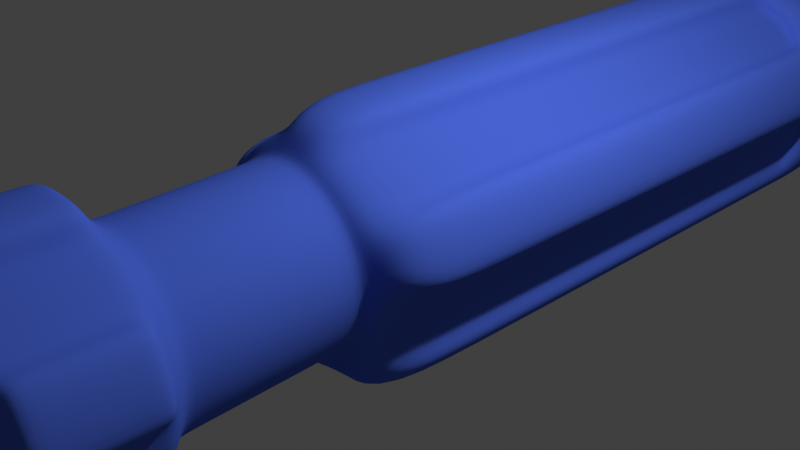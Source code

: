 # Source: screw_driver.blend  (saved by Blender 3.6.13; exported with 4.5.12 LTS)
import bpy
from mathutils import Matrix  # noqa: F401  (used for matrix-valued properties, if any)

bpy.ops.wm.read_factory_settings(use_empty=True)
scene = bpy.context.scene
scene.name = 'Scene'

# ---- collections
col_collection = bpy.data.collections.new('Collection'); scene.collection.children.link(col_collection)

# ---- materials (node trees are filled in below, after node groups)
mat_material_002 = bpy.data.materials.new('Material.002')
mat_material_002.use_transparent_shadow = False
mat_material_002.diffuse_color = (0.08152, 0.1621, 0.8001, 1.0)
mat_material_002.roughness = 0.1417
mat_material_004 = bpy.data.materials.new('Material.004')
mat_material_004.use_transparent_shadow = False
mat_material_004.diffuse_color = (0.3424, 0.3424, 0.3424, 1.0)
mat_material_004.roughness = 0.05833
mat_material_004.metallic = 1.0

# ---- material node trees

# ---- world
world_world = bpy.data.worlds.new('World'); scene.world = world_world
world_world.use_nodes = True; world_world.node_tree.nodes.clear()
_N = world_world.node_tree.nodes; _L = world_world.node_tree.links
n0 = _N.new('ShaderNodeOutputWorld'); n0.name = 'World Output'; n0.location = (300, 300)
n1 = _N.new('ShaderNodeBackground'); n1.name = 'Background'; n1.location = (10, 300)
n1.inputs[0].default_value = (0.05088, 0.05088, 0.05088, 1.0)
_L.new(n1.outputs[0], n0.inputs[0])
n0.is_active_output = True
world_world.color = (0.05088, 0.05088, 0.05088)
world_world.use_sun_shadow = False
world_world.sun_shadow_jitter_overblur = 0.0

# ---- cameras
cam_camera = bpy.data.cameras.new('Camera')
cam_camera.clip_end = 100.0
cam_camera.ortho_scale = 7.314

# ---- lights
light_light = bpy.data.lights.new('Light', 'POINT')
light_light.transmission_factor = 0.0
light_light.energy = 1000.0
light_light.shadow_soft_size = 0.1
light_light.shadow_maximum_resolution = 0.006
light_light.use_absolute_resolution = True

# ---- meshes
me_cylinder_004 = bpy.data.meshes.new('Cylinder.004')
me_cylinder_004.from_pydata([(-0.05559, 1.019, 1.332), (0.006948, 0.9976, 3.225), (0.2534, 0.9702, 1.332), (0.316, 0.9487, 3.225), (0.5322, 0.8282, 1.332), (0.5947, 0.8066, 3.225), (0.7534, 0.6069, 1.332), (0.816, 0.5854, 3.225), (0.8955, 0.3282, 1.332), (0.958, 0.3066, 3.225), (0.9444, 0.01915, 1.332), (1.007, -0.002393, 3.225), (0.8955, -0.2899, 1.332), (0.958, -0.3114, 3.225), (0.7534, -0.5686, 1.332), (0.816, -0.5902, 3.225), (0.5322, -0.7899, 1.332), (0.5947, -0.8114, 3.225), (0.2534, -0.9319, 1.332), (0.316, -0.9534, 3.225), (-0.05559, -0.9809, 1.332), (0.006948, -1.002, 3.225), (-0.3646, -0.9319, 1.332), (-0.3021, -0.9534, 3.225), (-0.6434, -0.7899, 1.332), (-0.5808, -0.8114, 3.225), (-0.8646, -0.5686, 1.332), (-0.8021, -0.5902, 3.225), (-1.007, -0.2899, 1.332), (-0.9441, -0.3114, 3.225), (-1.056, 0.01915, 1.332), (-0.9931, -0.002393, 3.225), (-1.007, 0.3282, 1.332), (-0.9441, 0.3066, 3.225), (-0.8646, 0.6069, 1.332), (-0.8021, 0.5854, 3.225), (-0.6434, 0.8282, 1.332), (-0.5808, 0.8066, 3.225), (-0.3646, 0.9702, 1.332), (-0.3021, 0.9487, 3.225), (0.316, 0.9487, 5.03), (0.006948, 0.9976, 5.03), (0.5947, 0.8066, 5.03), (0.816, 0.5854, 5.03), (0.958, 0.3066, 5.03), (1.007, -0.002393, 5.03), (0.958, -0.3114, 5.03), (0.816, -0.5902, 5.03), (0.5947, -0.8114, 5.03), (0.316, -0.9534, 5.03), (0.006948, -1.002, 5.03), (-0.3021, -0.9534, 5.03), (-0.5808, -0.8114, 5.03), (-0.8021, -0.5902, 5.03), (-0.9441, -0.3114, 5.03), (-0.9931, -0.002393, 5.03), (-0.9441, 0.3066, 5.03), (-0.8021, 0.5854, 5.03), (-0.5808, 0.8066, 5.03), (-0.3021, 0.9487, 5.03), (0.006948, 0.9976, -7.209), (0.316, 0.9487, -7.209), (0.5947, 0.8066, -7.209), (0.816, 0.5854, -7.209), (0.958, 0.3066, -7.209), (1.007, -0.002393, -7.209), (0.958, -0.3114, -7.209), (0.816, -0.5902, -7.209), (0.5947, -0.8114, -7.209), (0.316, -0.9534, -7.209), (0.006948, -1.002, -7.209), (-0.3021, -0.9534, -7.209), (-0.5808, -0.8114, -7.209), (-0.8021, -0.5902, -7.209), (-0.9441, -0.3114, -7.209), (-0.9931, -0.002393, -7.209), (-0.9441, 0.3066, -7.209), (-0.8021, 0.5854, -7.209), (-0.5808, 0.8066, -7.209), (-0.3021, 0.9487, -7.209), (0.006948, 1.25, 1.225), (0.3939, 1.189, 1.225), (0.3939, 1.189, 3.441), (0.006948, 1.25, 3.441), (0.7431, 1.011, 1.225), (0.7431, 1.011, 3.441), (1.02, 0.7337, 1.225), (1.02, 0.7337, 3.441), (1.198, 0.3846, 1.225), (1.198, 0.3846, 3.441), (1.259, -0.002393, 1.225), (1.259, -0.002393, 3.441), (1.198, -0.3894, 1.225), (1.198, -0.3894, 3.441), (1.02, -0.7385, 1.225), (1.02, -0.7385, 3.441), (0.7431, -1.016, 1.225), (0.7431, -1.016, 3.441), (0.3939, -1.193, 1.225), (0.3939, -1.193, 3.441), (0.006948, -1.255, 1.225), (0.006948, -1.255, 3.441), (-0.38, -1.193, 1.225), (-0.38, -1.193, 3.441), (-0.7292, -1.016, 1.225), (-0.7292, -1.016, 3.441), (-1.006, -0.7385, 1.225), (-1.006, -0.7385, 3.441), (-1.184, -0.3894, 1.225), (-1.184, -0.3894, 3.441), (-1.245, -0.002393, 1.225), (-1.245, -0.002393, 3.441), (-1.184, 0.3846, 1.225), (-1.184, 0.3846, 3.441), (-1.006, 0.7337, 1.225), (-1.006, 0.7337, 3.441), (-0.7292, 1.011, 1.225), (-0.7292, 1.011, 3.441), (-0.38, 1.189, 1.225), (-0.38, 1.189, 3.441), (0.3939, 1.189, -5.751), (0.7431, 1.011, -5.994), (1.02, 0.7337, -5.751), (1.259, -0.002393, -5.751), (1.198, -0.3894, -5.994), (1.02, -0.7385, -5.751), (0.3939, -1.193, -5.751), (0.006948, -1.255, -5.994), (-0.38, -1.193, -5.751), (-1.006, -0.7385, -5.751), (-1.184, -0.3894, -5.994), (-1.245, -0.002393, -5.751), (-1.006, 0.7337, -5.751), (-0.7292, 1.011, -5.994), (-0.38, 1.189, -5.751), (0.3939, 1.189, 4.814), (0.006948, 1.25, 4.814), (0.7431, 1.011, 4.814), (1.02, 0.7337, 4.814), (1.198, 0.3846, 4.814), (1.259, -0.002393, 4.814), (1.198, -0.3894, 4.814), (1.02, -0.7385, 4.814), (0.7431, -1.016, 4.814), (0.3939, -1.193, 4.814), (0.006948, -1.255, 4.814), (-0.38, -1.193, 4.814), (-0.7292, -1.016, 4.814), (-1.006, -0.7385, 4.814), (-1.184, -0.3894, 4.814), (-1.245, -0.002393, 4.814), (-1.184, 0.3846, 4.814), (-1.006, 0.7337, 4.814), (-0.7292, 1.011, 4.814), (-0.38, 1.189, 4.814), (0.006948, 1.25, -6.986), (0.3939, 1.189, -6.986), (0.7431, 1.011, -6.986), (1.02, 0.7337, -6.986), (1.198, 0.3846, -6.986), (1.259, -0.002393, -6.986), (1.198, -0.3894, -6.986), (1.02, -0.7385, -6.986), (0.7431, -1.016, -6.986), (0.3939, -1.193, -6.986), (0.006948, -1.255, -6.986), (-0.38, -1.193, -6.986), (-0.7292, -1.016, -6.986), (-1.006, -0.7385, -6.986), (-1.184, -0.3894, -6.986), (-1.245, -0.002393, -6.986), (-1.184, 0.3846, -6.986), (-1.006, 0.7337, -6.986), (-0.7292, 1.011, -6.986), (-0.38, 1.189, -6.986), (0.006948, 1.487, 0.9696), (0.431, 1.423, 0.9696), (0.431, 1.423, 3.552), (0.006948, 1.487, 3.552), (1.231, 0.8412, 0.9696), (1.423, 0.4578, 0.9696), (1.423, 0.4578, 3.552), (1.231, 0.8412, 3.552), (1.493, 0.03465, 0.9696), (1.493, 0.03465, 3.552), (1.188, -0.906, 0.9696), (0.8823, -1.207, 0.9696), (0.8823, -1.207, 3.552), (1.188, -0.906, 3.552), (0.5015, -1.404, 0.9696), (0.5015, -1.404, 3.552), (-0.4876, -1.404, 0.9696), (-0.8684, -1.207, 0.9696), (-0.8684, -1.207, 3.552), (-0.4876, -1.404, 3.552), (-1.174, -0.906, 0.9696), (-1.174, -0.906, 3.552), (-1.479, 0.03465, 0.9696), (-1.409, 0.4578, 0.9696), (-1.409, 0.4578, 3.552), (-1.479, 0.03465, 3.552), (-1.217, 0.8412, 0.9696), (-1.217, 0.8412, 3.552), (-0.4171, 1.423, 0.9696), (-0.4171, 1.423, 3.552), (0.006948, 1.487, -5.751), (0.4552, 1.417, -5.751), (0.8823, 1.202, -5.994), (1.219, 0.8626, -5.751), (1.423, 0.4578, -5.751), (1.496, 0.01009, -5.751), (1.423, -0.4626, -5.994), (1.204, -0.8876, -5.751), (0.8823, -1.207, -5.751), (0.4789, -1.415, -5.751), (0.006948, -1.492, -5.994), (-0.465, -1.415, -5.751), (-0.8684, -1.207, -5.751), (-1.19, -0.8876, -5.751), (-1.409, -0.4626, -5.994), (-1.482, 0.01009, -5.751), (-1.409, 0.4578, -5.751), (-1.205, 0.8626, -5.751), (-0.8684, 1.202, -5.994), (-0.4413, 1.417, -5.751), (0.431, 1.423, 4.69), (0.006948, 1.487, 4.69), (1.423, 0.4578, 4.69), (1.231, 0.8412, 4.69), (1.493, 0.03465, 4.69), (0.8823, -1.207, 4.69), (1.188, -0.906, 4.69), (0.5015, -1.404, 4.69), (-0.8684, -1.207, 4.69), (-0.4876, -1.404, 4.69), (-1.174, -0.906, 4.69), (-1.409, 0.4578, 4.69), (-1.479, 0.03465, 4.69), (-1.217, 0.8412, 4.69), (-0.4171, 1.423, 4.69), (0.006948, 1.487, -6.658), (0.4671, 1.414, -6.658), (0.8823, 1.202, -6.658), (1.212, 0.8729, -6.658), (1.423, 0.4578, -6.658), (1.496, -0.002393, -6.658), (1.423, -0.4626, -6.658), (1.212, -0.8777, -6.658), (0.8823, -1.207, -6.658), (0.4671, -1.419, -6.658), (0.006948, -1.492, -6.658), (-0.4532, -1.419, -6.658), (-0.8684, -1.207, -6.658), (-1.198, -0.8777, -6.658), (-1.409, -0.4626, -6.658), (-1.482, -0.002393, -6.658), (-1.409, 0.4578, -6.658), (-1.198, 0.8729, -6.658), (-0.8684, 1.202, -6.658), (-0.4532, 1.414, -6.658), (0.006948, 0.5755, -7.404), (0.1855, 0.5472, -7.404), (0.3466, 0.4651, -7.404), (0.4744, 0.3373, -7.404), (0.5565, 0.1762, -7.404), (0.5848, -0.002393, -7.404), (0.5565, -0.181, -7.404), (0.4744, -0.342, -7.404), (0.3466, -0.4699, -7.404), (0.1855, -0.552, -7.404), (0.006948, -0.5802, -7.404), (-0.1716, -0.552, -7.404), (-0.3327, -0.4699, -7.404), (-0.4605, -0.342, -7.404), (-0.5426, -0.181, -7.404), (-0.5709, -0.002393, -7.404), (-0.5426, 0.1762, -7.404), (-0.4605, 0.3373, -7.404), (-0.3327, 0.4651, -7.404), (-0.1716, 0.5472, -7.404), (0.006948, -0.002393, -7.611), (0.09335, 0.2635, 5.03), (0.006948, 0.2772, 5.03), (0.1713, 0.2238, 5.03), (0.2332, 0.162, 5.03), (0.2729, 0.08401, 5.03), (0.2866, -0.002393, 5.03), (0.2729, -0.0888, 5.03), (0.2332, -0.1667, 5.03), (0.1713, -0.2286, 5.03), (0.09335, -0.2683, 5.03), (0.006948, -0.282, 5.03), (-0.07946, -0.2683, 5.03), (-0.1574, -0.2286, 5.03), (-0.2193, -0.1667, 5.03), (-0.259, -0.0888, 5.03), (-0.2727, -0.002393, 5.03), (-0.259, 0.08401, 5.03), (-0.2193, 0.162, 5.03), (-0.1574, 0.2238, 5.03), (-0.07946, 0.2635, 5.03), (0.09335, 0.2635, 4.482), (0.006948, 0.2772, 4.482), (0.1713, 0.2238, 4.482), (0.2332, 0.162, 4.482), (0.2729, 0.08401, 4.482), (0.2866, -0.002393, 4.482), (0.2729, -0.0888, 4.482), (0.2332, -0.1667, 4.482), (0.1713, -0.2286, 4.482), (0.09335, -0.2683, 4.482), (0.006948, -0.282, 4.482), (-0.07946, -0.2683, 4.482), (-0.1574, -0.2286, 4.482), (-0.2193, -0.1667, 4.482), (-0.259, -0.0888, 4.482), (-0.2727, -0.002393, 4.482), (-0.259, 0.08401, 4.482), (-0.2193, 0.162, 4.482), (-0.1574, 0.2238, 4.482), (-0.07946, 0.2635, 4.482), (1.02, 0.7337, -0.0466), (0.3939, -1.193, -0.0466), (-1.184, -0.3894, -0.0466), (-1.006, -0.7385, -0.0466), (-0.38, 1.189, -0.0466), (-0.7292, 1.011, -0.0466), (0.7431, 1.011, -0.0466), (0.3939, 1.189, -0.0466), (1.02, -0.7385, -0.0466), (1.198, -0.3894, -0.0466), (-0.38, -1.193, -0.0466), (-1.006, 0.7337, -0.0466), (1.259, -0.002393, -0.0466), (0.006948, -1.255, -0.0466), (-1.245, -0.002393, -0.0466), (1.423, 0.4578, -0.2554), (1.229, 0.8451, -0.2554), (0.4974, -1.406, -0.2554), (0.8823, -1.207, -0.2554), (-1.177, -0.9026, -0.2554), (-0.4215, 1.422, -0.2554), (0.4354, 1.422, -0.2554), (1.191, -0.9026, -0.2554), (-0.8684, -1.207, -0.2554), (-0.4835, -1.406, -0.2554), (-1.215, 0.8451, -0.2554), (-1.409, 0.4578, -0.2554), (1.494, 0.03018, -0.2554), (-1.48, 0.03018, -0.2554), (0.006948, 1.487, -0.2554), (-0.05098, 1.018, 1.472), (0.258, 0.9686, 1.472), (0.5368, 0.8266, 1.472), (0.758, 0.6053, 1.472), (0.9001, 0.3266, 1.472), (0.949, 0.01756, 1.472), (0.9001, -0.2915, 1.472), (0.758, -0.5702, 1.472), (0.5368, -0.7915, 1.472), (0.258, -0.9335, 1.472), (-0.05098, -0.9824, 1.472), (-0.36, -0.9335, 1.472), (-0.6388, -0.7915, 1.472), (-0.86, -0.5702, 1.472), (-1.002, -0.2915, 1.472), (-1.051, 0.01756, 1.472), (-1.002, 0.3266, 1.472), (-0.86, 0.6053, 1.472), (-0.6388, 0.8266, 1.472), (-0.36, 0.9686, 1.472), (0.002397, 0.9992, 3.087), (0.3114, 0.9502, 3.087), (0.5902, 0.8082, 3.087), (0.8114, 0.587, 3.087), (0.9535, 0.3082, 3.087), (1.002, -0.0008257, 3.087), (0.9535, -0.3098, 3.087), (0.8114, -0.5886, 3.087), (0.5902, -0.8098, 3.087), (0.3114, -0.9519, 3.087), (0.002397, -1.001, 3.087), (-0.3066, -0.9519, 3.087), (-0.5854, -0.8098, 3.087), (-0.8066, -0.5886, 3.087), (-0.9487, -0.3098, 3.087), (-0.9976, -0.0008257, 3.087), (-0.9487, 0.3082, 3.087), (-0.8066, 0.587, 3.087), (-0.5854, 0.8082, 3.087), (-0.3066, 0.9502, 3.087), (0.3939, -1.193, -5.608), (-1.184, -0.3894, -5.851), (-0.38, 1.189, -5.608), (0.7431, 1.011, -5.851), (1.02, -0.7385, -5.608), (-1.006, 0.7337, -5.608), (1.259, -0.002393, -5.608), (0.006948, -1.255, -5.851), (-1.245, -0.002393, -5.608), (1.423, 0.4578, -5.638), (0.4815, -1.413, -5.638), (-0.4385, 1.418, -5.638), (1.202, -0.8897, -5.638), (-0.8684, -1.207, -5.638), (-1.206, 0.8602, -5.638), (1.496, 0.0129, -5.638), (-1.482, 0.0129, -5.638), (0.006948, 1.487, -5.638), (1.02, 0.7337, -5.608), (-1.006, -0.7385, -5.608), (-0.7292, 1.011, -5.851), (0.3939, 1.189, -5.608), (1.198, -0.3894, -5.851), (-0.38, -1.193, -5.608), (1.22, 0.8602, -5.638), (0.8823, -1.207, -5.638), (-1.188, -0.8897, -5.638), (0.4524, 1.418, -5.638), (-0.4676, -1.413, -5.638), (-1.409, 0.4578, -5.638), (1.259, -0.002393, 3.644), (0.3939, -1.193, 3.644), (0.006948, -1.255, 3.644), (-1.184, -0.3894, 3.644), (-1.245, -0.002393, 3.644), (-0.38, 1.189, 3.644), (0.7431, 1.011, 3.644), (1.02, 0.7337, 3.644), (1.02, -0.7385, 3.644), (0.3939, 1.189, 3.644), (-1.006, -0.7385, 3.644), (-1.006, 0.7337, 3.644), (-0.7292, 1.011, 3.644), (1.198, -0.3894, 3.644), (-0.38, -1.193, 3.644), (1.423, 0.4578, 3.721), (1.493, 0.03465, 3.721), (0.5015, -1.404, 3.721), (-1.479, 0.03465, 3.721), (-0.4171, 1.423, 3.721), (0.006948, 1.487, 3.721), (1.231, 0.8412, 3.721), (1.188, -0.906, 3.721), (0.8823, -1.207, 3.721), (0.431, 1.423, 3.721), (-0.8684, -1.207, 3.721), (-1.174, -0.906, 3.721), (-1.217, 0.8412, 3.721), (-0.4876, -1.404, 3.721), (-1.409, 0.4578, 3.721), (0.3939, -1.193, 4.623), (-1.184, -0.3894, 4.623), (-0.38, 1.189, 4.623), (0.7431, 1.011, 4.623), (1.02, -0.7385, 4.623), (-1.006, 0.7337, 4.623), (1.423, 0.4578, 4.531), (0.5015, -1.404, 4.531), (-0.4171, 1.423, 4.531), (1.188, -0.906, 4.531), (-0.8684, -1.207, 4.531), (-1.217, 0.8412, 4.531), (1.259, -0.002393, 4.623), (0.006948, -1.255, 4.623), (-1.245, -0.002393, 4.623), (1.02, 0.7337, 4.623), (0.3939, 1.189, 4.623), (-1.006, -0.7385, 4.623), (-0.7292, 1.011, 4.623), (1.198, -0.3894, 4.623), (-0.38, -1.193, 4.623), (1.493, 0.03465, 4.531), (-1.479, 0.03465, 4.531), (0.006948, 1.487, 4.531), (1.231, 0.8412, 4.531), (0.8823, -1.207, 4.531), (0.431, 1.423, 4.531), (-1.174, -0.906, 4.531), (-0.4876, -1.404, 4.531), (-1.409, 0.4578, 4.531), (0.3332, -0.002393, 5.03), (0.3172, -0.1032, 5.03), (-0.257, -0.1941, 5.03), (-0.3033, -0.1032, 5.03), (0.2709, -0.1941, 5.03), (-0.3193, -0.002393, 5.03), (0.1987, -0.2663, 5.03), (0.006948, 0.3238, 5.03), (0.1078, 0.3079, 5.03), (-0.3033, 0.09842, 5.03), (0.1078, -0.3127, 5.03), (0.1987, 0.2615, 5.03), (-0.257, 0.1894, 5.03), (0.006948, -0.3286, 5.03), (0.2709, 0.1894, 5.03), (-0.1848, 0.2615, 5.03), (-0.09386, -0.3127, 5.03), (0.3172, 0.09842, 5.03), (-0.09386, 0.3079, 5.03), (-0.1848, -0.2663, 5.03), (0.2729, 0.08401, 4.578), (0.2866, -0.002393, 4.578), (-0.07946, 0.2635, 4.578), (0.006948, 0.2772, 4.578), (-0.1574, -0.2286, 4.578), (-0.2193, -0.1667, 4.578), (0.2729, -0.0888, 4.578), (-0.259, -0.0888, 4.578), (0.2332, -0.1667, 4.578), (-0.2727, -0.002393, 4.578), (0.1713, -0.2286, 4.578), (0.09335, 0.2635, 4.578), (-0.259, 0.08401, 4.578), (0.09335, -0.2683, 4.578), (0.1713, 0.2238, 4.578), (-0.2193, 0.162, 4.578), (0.006948, -0.282, 4.578), (0.2332, 0.162, 4.578), (-0.1574, 0.2238, 4.578), (-0.07946, -0.2683, 4.578), (0.2866, -0.002393, 4.974), (0.006948, 0.2772, 4.974), (-0.2193, -0.1667, 4.974), (0.2729, -0.0888, 4.974), (-0.259, -0.0888, 4.974), (0.2332, -0.1667, 4.974), (-0.2727, -0.002393, 4.974), (0.1713, -0.2286, 4.974), (0.09335, 0.2635, 4.974), (-0.259, 0.08401, 4.974), (0.09335, -0.2683, 4.974), (0.1713, 0.2238, 4.974), (-0.2193, 0.162, 4.974), (0.006948, -0.282, 4.974), (0.2332, 0.162, 4.974), (-0.1574, 0.2238, 4.974), (-0.07946, -0.2683, 4.974), (0.2729, 0.08401, 4.974), (-0.07946, 0.2635, 4.974), (-0.1574, -0.2286, 4.974)], [], [(371, 1, 3, 372), (372, 3, 5, 373), (373, 5, 7, 374), (374, 7, 9, 375), (375, 9, 11, 376), (376, 11, 13, 377), (377, 13, 15, 378), (378, 15, 17, 379), (379, 17, 19, 380), (380, 19, 21, 381), (381, 21, 23, 382), (382, 23, 25, 383), (383, 25, 27, 384), (384, 27, 29, 385), (385, 29, 31, 386), (386, 31, 33, 387), (387, 33, 35, 388), (388, 35, 37, 389), (34, 36, 116, 114), (389, 37, 39, 390), (390, 39, 1, 371), (44, 45, 140, 139), (16, 18, 98, 96), (77, 76, 171, 172), (43, 44, 139, 138), (76, 75, 170, 171), (35, 33, 113, 115), (42, 43, 138, 137), (17, 15, 95, 97), (75, 74, 169, 170), (32, 34, 114, 112), (40, 42, 137, 135), (14, 16, 96, 94), (74, 73, 168, 169), (41, 40, 135, 136), (73, 72, 167, 168), (33, 31, 111, 113), (15, 13, 93, 95), (72, 71, 166, 167), (30, 32, 112, 110), (12, 14, 94, 92), (71, 70, 165, 166), (482, 481, 286, 287), (70, 69, 164, 165), (31, 29, 109, 111), (13, 11, 91, 93), (69, 68, 163, 164), (28, 30, 110, 108), (10, 12, 92, 90), (68, 67, 162, 163), (67, 66, 161, 162), (29, 27, 107, 109), (59, 41, 136, 154), (11, 9, 89, 91), (66, 65, 160, 161), (26, 28, 108, 106), (58, 59, 154, 153), (8, 10, 90, 88), (65, 64, 159, 160), (57, 58, 153, 152), (64, 63, 158, 159), (27, 25, 105, 107), (72, 73, 273, 272), (56, 57, 152, 151), (9, 7, 87, 89), (63, 62, 157, 158), (24, 26, 106, 104), (55, 56, 151, 150), (6, 8, 88, 86), (62, 61, 156, 157), (54, 55, 150, 149), (61, 60, 155, 156), (25, 23, 103, 105), (53, 54, 149, 148), (7, 5, 85, 87), (22, 24, 104, 102), (52, 53, 148, 147), (4, 6, 86, 84), (1, 39, 119, 83), (51, 52, 147, 146), (23, 21, 101, 103), (38, 0, 80, 118), (391, 126, 214, 401), (143, 144, 232, 230), (431, 107, 196, 447), (91, 89, 181, 184), (410, 392, 130, 129), (411, 393, 134, 133), (412, 394, 121, 120), (413, 395, 125, 124), (321, 86, 179, 337), (142, 143, 230, 231), (88, 90, 183, 180), (391, 398, 127, 126), (392, 399, 131, 130), (155, 174, 259, 240), (394, 409, 122, 121), (430, 82, 177, 445), (89, 87, 182, 181), (174, 173, 258, 259), (396, 411, 133, 132), (397, 413, 124, 123), (398, 414, 128, 127), (115, 113, 199, 202), (464, 451, 144, 145), (465, 452, 149, 150), (86, 88, 180, 179), (466, 454, 137, 138), (173, 172, 257, 258), (112, 114, 201, 198), (133, 134, 224, 223), (469, 456, 152, 153), (470, 463, 140, 141), (471, 464, 145, 146), (139, 140, 229, 227), (455, 142, 231, 460), (172, 171, 256, 257), (452, 468, 148, 149), (453, 469, 153, 154), (454, 467, 135, 137), (455, 470, 141, 142), (113, 111, 200, 199), (132, 133, 223, 222), (138, 139, 227, 228), (466, 138, 228, 475), (171, 170, 255, 256), (110, 112, 198, 197), (170, 169, 254, 255), (169, 168, 253, 254), (130, 131, 220, 219), (136, 135, 225, 226), (453, 154, 239, 459), (82, 83, 178, 177), (168, 167, 252, 253), (129, 130, 219, 218), (465, 150, 237, 473), (80, 81, 176, 175), (167, 166, 251, 252), (335, 110, 197, 349), (166, 165, 250, 251), (107, 105, 193, 196), (165, 164, 249, 250), (78, 77, 172, 173), (19, 17, 97, 99), (0, 2, 81, 80), (45, 46, 141, 140), (37, 35, 115, 117), (79, 78, 173, 174), (3, 1, 83, 82), (46, 47, 142, 141), (60, 79, 174, 155), (18, 20, 100, 98), (47, 48, 143, 142), (36, 38, 118, 116), (21, 19, 99, 101), (48, 49, 144, 143), (39, 37, 117, 119), (2, 4, 84, 81), (49, 50, 145, 144), (20, 22, 102, 100), (5, 3, 82, 85), (50, 51, 146, 145), (472, 457, 227, 229), (415, 400, 209, 208), (211, 212, 247, 246), (416, 401, 214, 213), (419, 404, 217, 216), (420, 405, 222, 221), (400, 406, 210, 209), (402, 408, 205, 224), (403, 416, 213, 212), (408, 418, 206, 205), (404, 417, 218, 217), (407, 420, 221, 220), (474, 459, 239, 226), (476, 460, 231, 230), (477, 474, 226, 225), (478, 461, 233, 235), (480, 473, 237, 236), (457, 475, 228, 227), (458, 476, 230, 232), (461, 479, 234, 233), (462, 480, 236, 238), (219, 220, 255, 254), (212, 213, 248, 247), (205, 206, 241, 240), (220, 221, 256, 255), (213, 214, 249, 248), (206, 207, 242, 241), (221, 222, 257, 256), (214, 215, 250, 249), (207, 208, 243, 242), (222, 223, 258, 257), (215, 216, 251, 250), (208, 209, 244, 243), (223, 224, 259, 258), (216, 217, 252, 251), (209, 210, 245, 244), (224, 205, 240, 259), (217, 218, 253, 252), (210, 211, 246, 245), (218, 219, 254, 253), (432, 115, 202, 448), (118, 80, 175, 203), (146, 147, 233, 234), (410, 129, 218, 417), (83, 119, 204, 178), (471, 146, 234, 479), (147, 148, 235, 233), (325, 118, 203, 341), (94, 96, 186, 185), (120, 121, 207, 206), (97, 95, 188, 187), (156, 155, 240, 241), (121, 122, 208, 207), (96, 98, 189, 186), (157, 156, 241, 242), (150, 151, 236, 237), (412, 120, 206, 418), (99, 97, 187, 190), (158, 157, 242, 243), (151, 152, 238, 236), (329, 94, 185, 343), (159, 158, 243, 244), (123, 124, 211, 210), (160, 159, 244, 245), (124, 125, 212, 211), (161, 160, 245, 246), (154, 136, 226, 239), (331, 102, 191, 345), (162, 161, 246, 247), (396, 132, 222, 405), (102, 104, 192, 191), (163, 162, 247, 248), (421, 91, 184, 437), (126, 127, 215, 214), (105, 103, 194, 193), (164, 163, 248, 249), (422, 99, 190, 438), (397, 123, 210, 406), (127, 128, 216, 215), (104, 106, 195, 192), (260, 261, 280), (65, 66, 266, 265), (73, 74, 274, 273), (66, 67, 267, 266), (74, 75, 275, 274), (67, 68, 268, 267), (60, 61, 261, 260), (75, 76, 276, 275), (68, 69, 269, 268), (61, 62, 262, 261), (76, 77, 277, 276), (69, 70, 270, 269), (62, 63, 263, 262), (77, 78, 278, 277), (70, 71, 271, 270), (63, 64, 264, 263), (78, 79, 279, 278), (71, 72, 272, 271), (64, 65, 265, 264), (79, 60, 260, 279), (275, 276, 280), (268, 269, 280), (261, 262, 280), (276, 277, 280), (269, 270, 280), (262, 263, 280), (277, 278, 280), (270, 271, 280), (263, 264, 280), (278, 279, 280), (271, 272, 280), (264, 265, 280), (279, 260, 280), (272, 273, 280), (265, 266, 280), (273, 274, 280), (266, 267, 280), (274, 275, 280), (267, 268, 280), (502, 501, 305, 306), (484, 483, 294, 295), (485, 482, 287, 288), (486, 484, 295, 296), (487, 485, 288, 289), (489, 488, 282, 281), (490, 486, 296, 297), (491, 487, 289, 290), (492, 489, 281, 283), (493, 490, 297, 298), (494, 491, 290, 291), (495, 492, 283, 284), (496, 493, 298, 299), (497, 494, 291, 292), (498, 495, 284, 285), (499, 496, 299, 300), (500, 497, 292, 293), (481, 498, 285, 286), (488, 499, 300, 282), (483, 500, 293, 294), (301, 302, 320, 319, 318, 317, 316, 315, 314, 313, 312, 311, 310, 309, 308, 307, 306, 305, 304, 303), (504, 503, 320, 302), (506, 505, 313, 314), (507, 502, 306, 307), (508, 506, 314, 315), (509, 507, 307, 308), (510, 508, 315, 316), (511, 509, 308, 309), (512, 504, 302, 301), (513, 510, 316, 317), (514, 511, 309, 310), (515, 512, 301, 303), (516, 513, 317, 318), (517, 514, 310, 311), (518, 515, 303, 304), (519, 516, 318, 319), (520, 517, 311, 312), (501, 518, 304, 305), (503, 519, 319, 320), (505, 520, 312, 313), (90, 333, 348, 183), (114, 332, 346, 201), (414, 331, 345, 419), (395, 329, 343, 403), (81, 328, 342, 176), (393, 325, 341, 402), (106, 324, 340, 195), (197, 198, 347, 349), (192, 195, 340, 344), (175, 176, 342, 350), (185, 186, 339, 343), (203, 175, 350, 341), (180, 183, 348, 336), (198, 201, 346, 347), (191, 192, 344, 345), (186, 189, 338, 339), (179, 180, 336, 337), (399, 335, 349, 407), (100, 102, 331, 334), (90, 92, 330, 333), (114, 116, 326, 332), (84, 86, 321, 327), (108, 110, 335, 323), (98, 100, 334, 322), (409, 321, 337, 415), (92, 94, 329, 330), (81, 84, 327, 328), (116, 118, 325, 326), (106, 108, 323, 324), (98, 322, 338, 189), (38, 370, 351, 0), (36, 369, 370, 38), (34, 368, 369, 36), (32, 367, 368, 34), (30, 366, 367, 32), (28, 365, 366, 30), (26, 364, 365, 28), (24, 363, 364, 26), (22, 362, 363, 24), (20, 361, 362, 22), (18, 360, 361, 20), (16, 359, 360, 18), (14, 358, 359, 16), (12, 357, 358, 14), (10, 356, 357, 12), (8, 355, 356, 10), (6, 354, 355, 8), (4, 353, 354, 6), (2, 352, 353, 4), (0, 351, 352, 2), (370, 390, 371, 351), (369, 389, 390, 370), (368, 388, 389, 369), (367, 387, 388, 368), (366, 386, 387, 367), (365, 385, 386, 366), (364, 384, 385, 365), (363, 383, 384, 364), (362, 382, 383, 363), (361, 381, 382, 362), (360, 380, 381, 361), (359, 379, 380, 360), (358, 378, 379, 359), (357, 377, 378, 358), (356, 376, 377, 357), (355, 375, 376, 356), (354, 374, 375, 355), (353, 373, 374, 354), (352, 372, 373, 353), (351, 371, 372, 352), (122, 409, 415, 208), (131, 399, 407, 220), (134, 393, 402, 224), (125, 395, 403, 212), (128, 414, 419, 216), (333, 397, 406, 348), (332, 396, 405, 346), (328, 412, 418, 342), (324, 410, 417, 340), (349, 347, 420, 407), (344, 340, 417, 404), (350, 342, 418, 408), (343, 339, 416, 403), (341, 350, 408, 402), (336, 348, 406, 400), (347, 346, 405, 420), (345, 344, 404, 419), (339, 338, 401, 416), (337, 336, 400, 415), (334, 331, 414, 398), (333, 330, 413, 397), (332, 326, 411, 396), (327, 321, 409, 394), (323, 335, 399, 392), (322, 334, 398, 391), (330, 329, 395, 413), (328, 327, 394, 412), (326, 325, 393, 411), (324, 323, 392, 410), (322, 391, 401, 338), (451, 422, 438, 458), (463, 421, 437, 472), (103, 435, 449, 194), (456, 432, 448, 462), (202, 199, 450, 448), (193, 194, 449, 446), (190, 187, 444, 438), (181, 182, 442, 436), (199, 200, 439, 450), (196, 193, 446, 447), (177, 178, 441, 445), (187, 188, 443, 444), (178, 204, 440, 441), (184, 181, 436, 437), (111, 425, 439, 200), (119, 426, 440, 204), (87, 428, 442, 182), (95, 93, 434, 429), (85, 82, 430, 427), (119, 117, 433, 426), (109, 107, 431, 424), (95, 429, 443, 188), (103, 101, 423, 435), (93, 91, 421, 434), (117, 115, 432, 433), (87, 85, 427, 428), (111, 109, 424, 425), (101, 99, 422, 423), (467, 430, 445, 477), (468, 431, 447, 478), (148, 468, 478, 235), (135, 467, 477, 225), (152, 456, 462, 238), (140, 463, 472, 229), (144, 451, 458, 232), (435, 471, 479, 449), (448, 450, 480, 462), (446, 449, 479, 461), (438, 444, 476, 458), (436, 442, 475, 457), (450, 439, 473, 480), (447, 446, 461, 478), (445, 441, 474, 477), (444, 443, 460, 476), (441, 440, 459, 474), (437, 436, 457, 472), (425, 465, 473, 439), (426, 453, 459, 440), (428, 466, 475, 442), (429, 434, 470, 455), (427, 430, 467, 454), (426, 433, 469, 453), (424, 431, 468, 452), (429, 455, 460, 443), (435, 423, 464, 471), (434, 421, 463, 470), (433, 432, 456, 469), (428, 427, 454, 466), (425, 424, 452, 465), (423, 422, 451, 464), (53, 52, 500, 483), (41, 59, 499, 488), (45, 44, 498, 481), (52, 51, 497, 500), (59, 58, 496, 499), (44, 43, 495, 498), (51, 50, 494, 497), (58, 57, 493, 496), (43, 42, 492, 495), (50, 49, 491, 494), (57, 56, 490, 493), (42, 40, 489, 492), (49, 48, 487, 491), (56, 55, 486, 490), (40, 41, 488, 489), (48, 47, 485, 487), (55, 54, 484, 486), (47, 46, 482, 485), (54, 53, 483, 484), (46, 45, 481, 482), (540, 537, 520, 505), (539, 536, 519, 503), (538, 535, 518, 501), (537, 534, 517, 520), (536, 533, 516, 519), (535, 532, 515, 518), (534, 531, 514, 517), (533, 530, 513, 516), (532, 529, 512, 515), (531, 528, 511, 514), (530, 527, 510, 513), (529, 522, 504, 512), (528, 526, 509, 511), (527, 525, 508, 510), (526, 524, 507, 509), (525, 523, 506, 508), (524, 521, 502, 507), (523, 540, 505, 506), (522, 539, 503, 504), (521, 538, 501, 502), (286, 285, 538, 521), (282, 300, 539, 522), (294, 293, 540, 523), (287, 286, 521, 524), (295, 294, 523, 525), (288, 287, 524, 526), (296, 295, 525, 527), (289, 288, 526, 528), (281, 282, 522, 529), (297, 296, 527, 530), (290, 289, 528, 531), (283, 281, 529, 532), (298, 297, 530, 533), (291, 290, 531, 534), (284, 283, 532, 535), (299, 298, 533, 536), (292, 291, 534, 537), (285, 284, 535, 538), (300, 299, 536, 539), (293, 292, 537, 540)])
me_cylinder_004.polygons.foreach_set('use_smooth', [True] * 541)
_uv = me_cylinder_004.uv_layers.new(name='UVMap')
_uv.uv.foreach_set('vector', [1.0, 0.9636, 1.0, 1.0, 0.95, 1.0, 0.95, 0.9636, 0.95, 0.9636, 0.95, 1.0, 0.9, 1.0, 0.9, 0.9636, 0.9, 0.9636, 0.9, 1.0, 0.85, 1.0, 0.85, 0.9636, 0.85, 0.9636, 0.85, 1.0, 0.8, 1.0, 0.8, 0.9636, 0.8, 0.9636, 0.8, 1.0, 0.75, 1.0, 0.75, 0.9636, 0.75, 0.9636, 0.75, 1.0, 0.7, 1.0, 0.7, 0.9636, 0.7, 0.9636, 0.7, 1.0, 0.65, 1.0, 0.65, 0.9636, 0.65, 0.9636, 0.65, 1.0, 0.6, 1.0, 0.6, 0.9636, 0.6, 0.9636, 0.6, 1.0, 0.55, 1.0, 0.55, 0.9636, 0.55, 0.9636, 0.55, 1.0, 0.5, 1.0, 0.5, 0.9636, 0.5, 0.9636, 0.5, 1.0, 0.45, 1.0, 0.45, 0.9636, 0.45, 0.9636, 0.45, 1.0, 0.4, 1.0, 0.4, 0.9636, 0.4, 0.9636, 0.4, 1.0, 0.35, 1.0, 0.35, 0.9636, 0.35, 0.9636, 0.35, 1.0, 0.3, 1.0, 0.3, 0.9636, 0.3, 0.9636, 0.3, 1.0, 0.25, 1.0, 0.25, 0.9636, 0.25, 0.9636, 0.25, 1.0, 0.2, 1.0, 0.2, 0.9636, 0.2, 0.9636, 0.2, 1.0, 0.15, 1.0, 0.15, 0.9636, 0.15, 0.9636, 0.15, 1.0, 0.1, 1.0, 0.1, 0.9636, 0.15, 0.5, 0.1, 0.5, 0.1, 0.5, 0.15, 0.5, 0.1, 0.9636, 0.1, 1.0, 0.05, 1.0, 0.05, 0.9636, 0.05, 0.9636, 0.05, 1.0, -1.565e-07, 1.0, -1.565e-07, 0.9636, 0.4783, 0.3242, 0.49, 0.25, 0.49, 0.25, 0.4783, 0.3242, 0.6, 0.5, 0.55, 0.5, 0.55, 0.5, 0.6, 0.5, 0.5558, 0.3911, 0.5217, 0.3242, 0.5217, 0.3242, 0.5558, 0.3911, 0.4442, 0.3911, 0.4783, 0.3242, 0.4783, 0.3242, 0.4442, 0.3911, 0.5217, 0.3242, 0.51, 0.25, 0.51, 0.25, 0.5217, 0.3242, 0.15, 1.0, 0.2, 1.0, 0.2, 1.0, 0.15, 1.0, 0.3911, 0.4442, 0.4442, 0.3911, 0.4442, 0.3911, 0.3911, 0.4442, 0.6, 1.0, 0.65, 1.0, 0.65, 1.0, 0.6, 1.0, 0.51, 0.25, 0.5217, 0.1758, 0.5217, 0.1758, 0.51, 0.25, 0.2, 0.5, 0.15, 0.5, 0.15, 0.5, 0.2, 0.5, 0.3242, 0.4783, 0.3911, 0.4442, 0.3911, 0.4442, 0.3242, 0.4783, 0.65, 0.5, 0.6, 0.5, 0.6, 0.5, 0.65, 0.5, 0.5217, 0.1758, 0.5558, 0.1089, 0.5558, 0.1089, 0.5217, 0.1758, 0.25, 0.49, 0.3242, 0.4783, 0.3242, 0.4783, 0.25, 0.49, 0.5558, 0.1089, 0.6089, 0.05584, 0.6089, 0.05584, 0.5558, 0.1089, 0.2, 1.0, 0.25, 1.0, 0.25, 1.0, 0.2, 1.0, 0.65, 1.0, 0.7, 1.0, 0.7, 1.0, 0.65, 1.0, 0.6089, 0.05584, 0.6758, 0.02175, 0.6758, 0.02175, 0.6089, 0.05584, 0.25, 0.5, 0.2, 0.5, 0.2, 0.5, 0.25, 0.5, 0.7, 0.5, 0.65, 0.5, 0.65, 0.5, 0.7, 0.5, 0.6758, 0.02175, 0.75, 0.01, 0.75, 0.01, 0.6758, 0.02175, 0.4783, 0.1758, 0.49, 0.25, 0.49, 0.25, 0.4783, 0.1758, 0.75, 0.01, 0.8242, 0.02175, 0.8242, 0.02175, 0.75, 0.01, 0.25, 1.0, 0.3, 1.0, 0.3, 1.0, 0.25, 1.0, 0.7, 1.0, 0.75, 1.0, 0.75, 1.0, 0.7, 1.0, 0.8242, 0.02175, 0.8911, 0.05584, 0.8911, 0.05584, 0.8242, 0.02175, 0.3, 0.5, 0.25, 0.5, 0.25, 0.5, 0.3, 0.5, 0.75, 0.5, 0.7, 0.5, 0.7, 0.5, 0.75, 0.5, 0.8911, 0.05584, 0.9442, 0.1089, 0.9442, 0.1089, 0.8911, 0.05584, 0.9442, 0.1089, 0.9783, 0.1758, 0.9783, 0.1758, 0.9442, 0.1089, 0.3, 1.0, 0.35, 1.0, 0.35, 1.0, 0.3, 1.0, 0.1758, 0.4783, 0.25, 0.49, 0.25, 0.49, 0.1758, 0.4783, 0.75, 1.0, 0.8, 1.0, 0.8, 1.0, 0.75, 1.0, 0.9783, 0.1758, 0.99, 0.25, 0.99, 0.25, 0.9783, 0.1758, 0.35, 0.5, 0.3, 0.5, 0.3, 0.5, 0.35, 0.5, 0.1089, 0.4442, 0.1758, 0.4783, 0.1758, 0.4783, 0.1089, 0.4442, 0.8, 0.5, 0.75, 0.5, 0.75, 0.5, 0.8, 0.5, 0.99, 0.25, 0.9783, 0.3242, 0.9783, 0.3242, 0.99, 0.25, 0.05584, 0.3911, 0.1089, 0.4442, 0.1089, 0.4442, 0.05584, 0.3911, 0.9783, 0.3242, 0.9442, 0.3911, 0.9442, 0.3911, 0.9783, 0.3242, 0.35, 1.0, 0.4, 1.0, 0.4, 1.0, 0.35, 1.0, 0.6089, 0.05584, 0.5558, 0.1089, 0.5558, 0.1089, 0.6089, 0.05584, 0.02175, 0.3242, 0.05584, 0.3911, 0.05584, 0.3911, 0.02175, 0.3242, 0.8, 1.0, 0.85, 1.0, 0.85, 1.0, 0.8, 1.0, 0.9442, 0.3911, 0.8911, 0.4442, 0.8911, 0.4442, 0.9442, 0.3911, 0.4, 0.5, 0.35, 0.5, 0.35, 0.5, 0.4, 0.5, 0.01, 0.25, 0.02175, 0.3242, 0.02175, 0.3242, 0.01, 0.25, 0.85, 0.5, 0.8, 0.5, 0.8, 0.5, 0.85, 0.5, 0.8911, 0.4442, 0.8242, 0.4783, 0.8242, 0.4783, 0.8911, 0.4442, 0.02175, 0.1758, 0.01, 0.25, 0.01, 0.25, 0.02175, 0.1758, 0.8242, 0.4783, 0.75, 0.49, 0.75, 0.49, 0.8242, 0.4783, 0.4, 1.0, 0.45, 1.0, 0.45, 1.0, 0.4, 1.0, 0.05584, 0.1089, 0.02175, 0.1758, 0.02175, 0.1758, 0.05584, 0.1089, 0.85, 1.0, 0.9, 1.0, 0.9, 1.0, 0.85, 1.0, 0.45, 0.5, 0.4, 0.5, 0.4, 0.5, 0.45, 0.5, 0.1089, 0.05584, 0.05584, 0.1089, 0.05584, 0.1089, 0.1089, 0.05584, 0.9, 0.5, 0.85, 0.5, 0.85, 0.5, 0.9, 0.5, -1.565e-07, 1.0, 0.05, 1.0, 0.05, 1.0, -1.565e-07, 1.0, 0.1758, 0.02175, 0.1089, 0.05584, 0.1089, 0.05584, 0.1758, 0.02175, 0.45, 1.0, 0.5, 1.0, 0.5, 1.0, 0.45, 1.0, 0.05, 0.5, -1.565e-07, 0.5, -1.565e-07, 0.5, 0.05, 0.5, 0.55, 0.5, 0.55, 0.5, 0.55, 0.5, 0.55, 0.5, 0.3911, 0.05584, 0.3242, 0.02175, 0.3242, 0.02175, 0.3911, 0.05584, 0.35, 1.0, 0.35, 1.0, 0.35, 1.0, 0.35, 1.0, 0.75, 1.0, 0.8, 1.0, 0.8, 1.0, 0.75, 1.0, 0.35, 0.5, 0.3, 0.5, 0.3, 0.5, 0.35, 0.5, 0.1, 0.5, 0.05, 0.5, 0.05, 0.5, 0.1, 0.5, 0.95, 0.5, 0.9, 0.5, 0.9, 0.5, 0.95, 0.5, 0.7, 0.5, 0.65, 0.5, 0.65, 0.5, 0.7, 0.5, 0.85, 0.5, 0.85, 0.5, 0.85, 0.5, 0.85, 0.5, 0.4442, 0.1089, 0.3911, 0.05584, 0.3911, 0.05584, 0.4442, 0.1089, 0.8, 0.5, 0.75, 0.5, 0.75, 0.5, 0.8, 0.5, 0.55, 0.5, 0.5, 0.5, 0.5, 0.5, 0.55, 0.5, 0.3, 0.5, 0.25, 0.5, 0.25, 0.5, 0.3, 0.5, 0.75, 0.49, 0.6758, 0.4783, 0.6758, 0.4783, 0.75, 0.49, 0.9, 0.5, 0.85, 0.5, 0.85, 0.5, 0.9, 0.5, 0.95, 1.0, 0.95, 1.0, 0.95, 1.0, 0.95, 1.0, 0.8, 1.0, 0.85, 1.0, 0.85, 1.0, 0.8, 1.0, 0.6758, 0.4783, 0.6089, 0.4442, 0.6089, 0.4442, 0.6758, 0.4783, 0.15, 0.5, 0.1, 0.5, 0.1, 0.5, 0.15, 0.5, 0.75, 0.5, 0.7, 0.5, 0.7, 0.5, 0.75, 0.5, 0.5, 0.5, 0.45, 0.5, 0.45, 0.5, 0.5, 0.5, 0.15, 1.0, 0.2, 1.0, 0.2, 1.0, 0.15, 1.0, 0.5, 1.0, 0.55, 1.0, 0.55, 1.0, 0.5, 1.0, 0.25, 1.0, 0.3, 1.0, 0.3, 1.0, 0.25, 1.0, 0.85, 0.5, 0.8, 0.5, 0.8, 0.5, 0.85, 0.5, 0.85, 1.0, 0.9, 1.0, 0.9, 1.0, 0.85, 1.0, 0.6089, 0.4442, 0.5558, 0.3911, 0.5558, 0.3911, 0.6089, 0.4442, 0.2, 0.5, 0.15, 0.5, 0.15, 0.5, 0.2, 0.5, 0.1, 0.5, 0.05, 0.5, 0.05, 0.5, 0.1, 0.5, 0.1, 1.0, 0.15, 1.0, 0.15, 1.0, 0.1, 1.0, 0.7, 1.0, 0.75, 1.0, 0.75, 1.0, 0.7, 1.0, 0.45, 1.0, 0.5, 1.0, 0.5, 1.0, 0.45, 1.0, 0.4783, 0.3242, 0.49, 0.25, 0.49, 0.25, 0.4783, 0.3242, 0.65, 1.0, 0.65, 1.0, 0.65, 1.0, 0.65, 1.0, 0.5558, 0.3911, 0.5217, 0.3242, 0.5217, 0.3242, 0.5558, 0.3911, 0.3, 1.0, 0.35, 1.0, 0.35, 1.0, 0.3, 1.0, 0.05, 1.0, 0.1, 1.0, 0.1, 1.0, 0.05, 1.0, 0.9, 1.0, 0.95, 1.0, 0.95, 1.0, 0.9, 1.0, 0.65, 1.0, 0.7, 1.0, 0.7, 1.0, 0.65, 1.0, 0.2, 1.0, 0.25, 1.0, 0.25, 1.0, 0.2, 1.0, 0.15, 0.5, 0.1, 0.5, 0.1, 0.5, 0.15, 0.5, 0.4442, 0.3911, 0.4783, 0.3242, 0.4783, 0.3242, 0.4442, 0.3911, 0.85, 1.0, 0.85, 1.0, 0.85, 1.0, 0.85, 1.0, 0.5217, 0.3242, 0.51, 0.25, 0.51, 0.25, 0.5217, 0.3242, 0.25, 0.5, 0.2, 0.5, 0.2, 0.5, 0.25, 0.5, 0.51, 0.25, 0.5217, 0.1758, 0.5217, 0.1758, 0.51, 0.25, 0.5217, 0.1758, 0.5558, 0.1089, 0.5558, 0.1089, 0.5217, 0.1758, 0.3, 0.5, 0.25, 0.5, 0.25, 0.5, 0.3, 0.5, 0.25, 0.49, 0.3242, 0.4783, 0.3242, 0.4783, 0.25, 0.49, 0.05, 1.0, 0.05, 1.0, 0.05, 1.0, 0.05, 1.0, 0.95, 1.0, 1.0, 1.0, 1.0, 1.0, 0.95, 1.0, 0.5558, 0.1089, 0.6089, 0.05584, 0.6089, 0.05584, 0.5558, 0.1089, 0.35, 0.5, 0.3, 0.5, 0.3, 0.5, 0.35, 0.5, 0.25, 1.0, 0.25, 1.0, 0.25, 1.0, 0.25, 1.0, 1.0, 0.5, 0.95, 0.5, 0.95, 0.5, 1.0, 0.5, 0.6089, 0.05584, 0.6758, 0.02175, 0.6758, 0.02175, 0.6089, 0.05584, 0.25, 0.5, 0.25, 0.5, 0.25, 0.5, 0.25, 0.5, 0.6758, 0.02175, 0.75, 0.01, 0.75, 0.01, 0.6758, 0.02175, 0.35, 1.0, 0.4, 1.0, 0.4, 1.0, 0.35, 1.0, 0.75, 0.01, 0.8242, 0.02175, 0.8242, 0.02175, 0.75, 0.01, 0.6089, 0.4442, 0.5558, 0.3911, 0.5558, 0.3911, 0.6089, 0.4442, 0.55, 1.0, 0.6, 1.0, 0.6, 1.0, 0.55, 1.0, 1.0, 0.5, 0.95, 0.5, 0.95, 0.5, 1.0, 0.5, 0.49, 0.25, 0.4783, 0.1758, 0.4783, 0.1758, 0.49, 0.25, 0.1, 1.0, 0.15, 1.0, 0.15, 1.0, 0.1, 1.0, 0.6758, 0.4783, 0.6089, 0.4442, 0.6089, 0.4442, 0.6758, 0.4783, 0.95, 1.0, 1.0, 1.0, 1.0, 1.0, 0.95, 1.0, 0.4783, 0.1758, 0.4442, 0.1089, 0.4442, 0.1089, 0.4783, 0.1758, 0.75, 0.49, 0.6758, 0.4783, 0.6758, 0.4783, 0.75, 0.49, 0.55, 0.5, 0.5, 0.5, 0.5, 0.5, 0.55, 0.5, 0.4442, 0.1089, 0.3911, 0.05584, 0.3911, 0.05584, 0.4442, 0.1089, 0.1, 0.5, 0.05, 0.5, 0.05, 0.5, 0.1, 0.5, 0.5, 1.0, 0.55, 1.0, 0.55, 1.0, 0.5, 1.0, 0.3911, 0.05584, 0.3242, 0.02175, 0.3242, 0.02175, 0.3911, 0.05584, 0.05, 1.0, 0.1, 1.0, 0.1, 1.0, 0.05, 1.0, 0.95, 0.5, 0.9, 0.5, 0.9, 0.5, 0.95, 0.5, 0.3242, 0.02175, 0.25, 0.01, 0.25, 0.01, 0.3242, 0.02175, 0.5, 0.5, 0.45, 0.5, 0.45, 0.5, 0.5, 0.5, 0.9, 1.0, 0.95, 1.0, 0.95, 1.0, 0.9, 1.0, 0.25, 0.01, 0.1758, 0.02175, 0.1758, 0.02175, 0.25, 0.01, 0.75, 1.0, 0.8, 1.0, 0.8, 1.0, 0.75, 1.0, 0.85, 0.5, 0.8, 0.5, 0.8, 0.5, 0.85, 0.5, 0.7, 0.5, 0.65, 0.5, 0.65, 0.5, 0.7, 0.5, 0.6, 0.5, 0.55, 0.5, 0.55, 0.5, 0.6, 0.5, 0.45, 0.5, 0.4, 0.5, 0.4, 0.5, 0.45, 0.5, 0.2, 0.5, 0.15, 0.5, 0.15, 0.5, 0.2, 0.5, 0.8, 0.5, 0.75, 0.5, 0.75, 0.5, 0.8, 0.5, 0.05, 0.5, -1.565e-07, 0.5, -1.565e-07, 0.5, 0.05, 0.5, 0.65, 0.5, 0.6, 0.5, 0.6, 0.5, 0.65, 0.5, 1.0, 0.5, 0.95, 0.5, 0.95, 0.5, 1.0, 0.5, 0.4, 0.5, 0.35, 0.5, 0.35, 0.5, 0.4, 0.5, 0.25, 0.5, 0.2, 0.5, 0.2, 0.5, 0.25, 0.5, -1.565e-07, 1.0, 0.05, 1.0, 0.05, 1.0, -1.565e-07, 1.0, 0.6, 1.0, 0.65, 1.0, 0.65, 1.0, 0.6, 1.0, 0.95, 1.0, 1.0, 1.0, 1.0, 1.0, 0.95, 1.0, 0.35, 1.0, 0.4, 1.0, 0.4, 1.0, 0.35, 1.0, 0.2, 1.0, 0.25, 1.0, 0.25, 1.0, 0.2, 1.0, 0.8, 1.0, 0.85, 1.0, 0.85, 1.0, 0.8, 1.0, 0.55, 1.0, 0.6, 1.0, 0.6, 1.0, 0.55, 1.0, 0.4, 1.0, 0.45, 1.0, 0.45, 1.0, 0.4, 1.0, 0.15, 1.0, 0.2, 1.0, 0.2, 1.0, 0.15, 1.0, 0.3, 0.5, 0.25, 0.5, 0.25, 0.5, 0.3, 0.5, 0.65, 0.5, 0.6, 0.5, 0.6, 0.5, 0.65, 0.5, 1.0, 0.5, 0.95, 0.5, 0.95, 0.5, 1.0, 0.5, 0.25, 0.5, 0.2, 0.5, 0.2, 0.5, 0.25, 0.5, 0.6, 0.5, 0.55, 0.5, 0.55, 0.5, 0.6, 0.5, 0.95, 0.5, 0.9, 0.5, 0.9, 0.5, 0.95, 0.5, 0.2, 0.5, 0.15, 0.5, 0.15, 0.5, 0.2, 0.5, 0.55, 0.5, 0.5, 0.5, 0.5, 0.5, 0.55, 0.5, 0.9, 0.5, 0.85, 0.5, 0.85, 0.5, 0.9, 0.5, 0.15, 0.5, 0.1, 0.5, 0.1, 0.5, 0.15, 0.5, 0.5, 0.5, 0.45, 0.5, 0.45, 0.5, 0.5, 0.5, 0.85, 0.5, 0.8, 0.5, 0.8, 0.5, 0.85, 0.5, 0.1, 0.5, 0.05, 0.5, 0.05, 0.5, 0.1, 0.5, 0.45, 0.5, 0.4, 0.5, 0.4, 0.5, 0.45, 0.5, 0.8, 0.5, 0.75, 0.5, 0.75, 0.5, 0.8, 0.5, 0.05, 0.5, -1.565e-07, 0.5, -1.565e-07, 0.5, 0.05, 0.5, 0.4, 0.5, 0.35, 0.5, 0.35, 0.5, 0.4, 0.5, 0.75, 0.5, 0.7, 0.5, 0.7, 0.5, 0.75, 0.5, 0.35, 0.5, 0.3, 0.5, 0.3, 0.5, 0.35, 0.5, 0.15, 1.0, 0.15, 1.0, 0.15, 1.0, 0.15, 1.0, 0.05, 0.5, -1.565e-07, 0.5, -1.565e-07, 0.5, 0.05, 0.5, 0.1758, 0.02175, 0.1089, 0.05584, 0.1089, 0.05584, 0.1758, 0.02175, 0.35, 0.5, 0.35, 0.5, 0.35, 0.5, 0.35, 0.5, -1.565e-07, 1.0, 0.05, 1.0, 0.05, 1.0, -1.565e-07, 1.0, 0.45, 1.0, 0.45, 1.0, 0.45, 1.0, 0.45, 1.0, 0.1089, 0.05584, 0.05584, 0.1089, 0.05584, 0.1089, 0.1089, 0.05584, 0.05, 0.5, 0.05, 0.5, 0.05, 0.5, 0.05, 0.5, 0.65, 0.5, 0.6, 0.5, 0.6, 0.5, 0.65, 0.5, 0.95, 0.5, 0.9, 0.5, 0.9, 0.5, 0.95, 0.5, 0.6, 1.0, 0.65, 1.0, 0.65, 1.0, 0.6, 1.0, 0.8242, 0.4783, 0.75, 0.49, 0.75, 0.49, 0.8242, 0.4783, 0.9, 0.5, 0.85, 0.5, 0.85, 0.5, 0.9, 0.5, 0.6, 0.5, 0.55, 0.5, 0.55, 0.5, 0.6, 0.5, 0.8911, 0.4442, 0.8242, 0.4783, 0.8242, 0.4783, 0.8911, 0.4442, 0.01, 0.25, 0.02175, 0.3242, 0.02175, 0.3242, 0.01, 0.25, 0.95, 0.5, 0.95, 0.5, 0.95, 0.5, 0.95, 0.5, 0.55, 1.0, 0.6, 1.0, 0.6, 1.0, 0.55, 1.0, 0.9442, 0.3911, 0.8911, 0.4442, 0.8911, 0.4442, 0.9442, 0.3911, 0.02175, 0.3242, 0.05584, 0.3911, 0.05584, 0.3911, 0.02175, 0.3242, 0.65, 0.5, 0.65, 0.5, 0.65, 0.5, 0.65, 0.5, 0.9783, 0.3242, 0.9442, 0.3911, 0.9442, 0.3911, 0.9783, 0.3242, 0.75, 0.5, 0.7, 0.5, 0.7, 0.5, 0.75, 0.5, 0.99, 0.25, 0.9783, 0.3242, 0.9783, 0.3242, 0.99, 0.25, 0.7, 0.5, 0.65, 0.5, 0.65, 0.5, 0.7, 0.5, 0.9783, 0.1758, 0.99, 0.25, 0.99, 0.25, 0.9783, 0.1758, 0.1758, 0.4783, 0.25, 0.49, 0.25, 0.49, 0.1758, 0.4783, 0.45, 0.5, 0.45, 0.5, 0.45, 0.5, 0.45, 0.5, 0.9442, 0.1089, 0.9783, 0.1758, 0.9783, 0.1758, 0.9442, 0.1089, 0.15, 0.5, 0.15, 0.5, 0.15, 0.5, 0.15, 0.5, 0.45, 0.5, 0.4, 0.5, 0.4, 0.5, 0.45, 0.5, 0.8911, 0.05584, 0.9442, 0.1089, 0.9442, 0.1089, 0.8911, 0.05584, 0.75, 1.0, 0.75, 1.0, 0.75, 1.0, 0.75, 1.0, 0.55, 0.5, 0.5, 0.5, 0.5, 0.5, 0.55, 0.5, 0.4, 1.0, 0.45, 1.0, 0.45, 1.0, 0.4, 1.0, 0.8242, 0.02175, 0.8911, 0.05584, 0.8911, 0.05584, 0.8242, 0.02175, 0.55, 1.0, 0.55, 1.0, 0.55, 1.0, 0.55, 1.0, 0.75, 0.5, 0.75, 0.5, 0.75, 0.5, 0.75, 0.5, 0.5, 0.5, 0.45, 0.5, 0.45, 0.5, 0.5, 0.5, 0.4, 0.5, 0.35, 0.5, 0.35, 0.5, 0.4, 0.5, 0.75, 0.49, 0.8242, 0.4783, 0.75, 0.49, 0.99, 0.25, 0.9783, 0.1758, 0.9783, 0.1758, 0.99, 0.25, 0.5558, 0.1089, 0.5217, 0.1758, 0.5217, 0.1758, 0.5558, 0.1089, 0.9783, 0.1758, 0.9442, 0.1089, 0.9442, 0.1089, 0.9783, 0.1758, 0.5217, 0.1758, 0.51, 0.25, 0.51, 0.25, 0.5217, 0.1758, 0.9442, 0.1089, 0.8911, 0.05584, 0.8911, 0.05584, 0.9442, 0.1089, 0.75, 0.49, 0.8242, 0.4783, 0.8242, 0.4783, 0.75, 0.49, 0.51, 0.25, 0.5217, 0.3242, 0.5217, 0.3242, 0.51, 0.25, 0.8911, 0.05584, 0.8242, 0.02175, 0.8242, 0.02175, 0.8911, 0.05584, 0.8242, 0.4783, 0.8911, 0.4442, 0.8911, 0.4442, 0.8242, 0.4783, 0.5217, 0.3242, 0.5558, 0.3911, 0.5558, 0.3911, 0.5217, 0.3242, 0.8242, 0.02175, 0.75, 0.01, 0.75, 0.01, 0.8242, 0.02175, 0.8911, 0.4442, 0.9442, 0.3911, 0.9442, 0.3911, 0.8911, 0.4442, 0.5558, 0.3911, 0.6089, 0.4442, 0.6089, 0.4442, 0.5558, 0.3911, 0.75, 0.01, 0.6758, 0.02175, 0.6758, 0.02175, 0.75, 0.01, 0.9442, 0.3911, 0.9783, 0.3242, 0.9783, 0.3242, 0.9442, 0.3911, 0.6089, 0.4442, 0.6758, 0.4783, 0.6758, 0.4783, 0.6089, 0.4442, 0.6758, 0.02175, 0.6089, 0.05584, 0.6089, 0.05584, 0.6758, 0.02175, 0.9783, 0.3242, 0.99, 0.25, 0.99, 0.25, 0.9783, 0.3242, 0.6758, 0.4783, 0.75, 0.49, 0.75, 0.49, 0.6758, 0.4783, 0.51, 0.25, 0.5217, 0.3242, 0.51, 0.25, 0.8911, 0.05584, 0.8242, 0.02175, 0.8911, 0.05584, 0.8242, 0.4783, 0.8911, 0.4442, 0.8242, 0.4783, 0.5217, 0.3242, 0.5558, 0.3911, 0.5217, 0.3242, 0.8242, 0.02175, 0.75, 0.01, 0.8242, 0.02175, 0.8911, 0.4442, 0.9442, 0.3911, 0.8911, 0.4442, 0.5558, 0.3911, 0.6089, 0.4442, 0.5558, 0.3911, 0.75, 0.01, 0.6758, 0.02175, 0.75, 0.01, 0.9442, 0.3911, 0.9783, 0.3242, 0.9442, 0.3911, 0.6089, 0.4442, 0.6758, 0.4783, 0.6089, 0.4442, 0.6758, 0.02175, 0.6089, 0.05584, 0.6758, 0.02175, 0.9783, 0.3242, 0.99, 0.25, 0.9783, 0.3242, 0.6758, 0.4783, 0.75, 0.49, 0.6758, 0.4783, 0.6089, 0.05584, 0.5558, 0.1089, 0.6089, 0.05584, 0.99, 0.25, 0.9783, 0.1758, 0.99, 0.25, 0.5558, 0.1089, 0.5217, 0.1758, 0.5558, 0.1089, 0.9783, 0.1758, 0.9442, 0.1089, 0.9783, 0.1758, 0.5217, 0.1758, 0.51, 0.25, 0.5217, 0.1758, 0.9442, 0.1089, 0.8911, 0.05584, 0.9442, 0.1089, 0.49, 0.25, 0.4783, 0.3242, 0.4783, 0.3242, 0.49, 0.25, 0.02175, 0.1758, 0.05584, 0.1089, 0.05584, 0.1089, 0.02175, 0.1758, 0.4442, 0.1089, 0.4783, 0.1758, 0.4783, 0.1758, 0.4442, 0.1089, 0.01, 0.25, 0.02175, 0.1758, 0.02175, 0.1758, 0.01, 0.25, 0.3911, 0.05584, 0.4442, 0.1089, 0.4442, 0.1089, 0.3911, 0.05584, 0.3242, 0.4783, 0.25, 0.49, 0.25, 0.49, 0.3242, 0.4783, 0.02175, 0.3242, 0.01, 0.25, 0.01, 0.25, 0.02175, 0.3242, 0.3242, 0.02175, 0.3911, 0.05584, 0.3911, 0.05584, 0.3242, 0.02175, 0.3911, 0.4442, 0.3242, 0.4783, 0.3242, 0.4783, 0.3911, 0.4442, 0.05584, 0.3911, 0.02175, 0.3242, 0.02175, 0.3242, 0.05584, 0.3911, 0.25, 0.01, 0.3242, 0.02175, 0.3242, 0.02175, 0.25, 0.01, 0.4442, 0.3911, 0.3911, 0.4442, 0.3911, 0.4442, 0.4442, 0.3911, 0.1089, 0.4442, 0.05584, 0.3911, 0.05584, 0.3911, 0.1089, 0.4442, 0.1758, 0.02175, 0.25, 0.01, 0.25, 0.01, 0.1758, 0.02175, 0.4783, 0.3242, 0.4442, 0.3911, 0.4442, 0.3911, 0.4783, 0.3242, 0.1758, 0.4783, 0.1089, 0.4442, 0.1089, 0.4442, 0.1758, 0.4783, 0.1089, 0.05584, 0.1758, 0.02175, 0.1758, 0.02175, 0.1089, 0.05584, 0.49, 0.25, 0.4783, 0.3242, 0.4783, 0.3242, 0.49, 0.25, 0.25, 0.49, 0.1758, 0.4783, 0.1758, 0.4783, 0.25, 0.49, 0.05584, 0.1089, 0.1089, 0.05584, 0.1089, 0.05584, 0.05584, 0.1089, 0.3242, 0.4783, 0.25, 0.49, 0.1758, 0.4783, 0.1089, 0.4442, 0.05584, 0.3911, 0.02175, 0.3242, 0.01, 0.25, 0.02175, 0.1758, 0.05584, 0.1089, 0.1089, 0.05584, 0.1758, 0.02175, 0.25, 0.01, 0.3242, 0.02175, 0.3911, 0.05584, 0.4442, 0.1089, 0.4783, 0.1758, 0.49, 0.25, 0.4783, 0.3242, 0.4442, 0.3911, 0.3911, 0.4442, 0.25, 0.49, 0.1758, 0.4783, 0.1758, 0.4783, 0.25, 0.49, 0.05584, 0.1089, 0.1089, 0.05584, 0.1089, 0.05584, 0.05584, 0.1089, 0.4783, 0.1758, 0.49, 0.25, 0.49, 0.25, 0.4783, 0.1758, 0.02175, 0.1758, 0.05584, 0.1089, 0.05584, 0.1089, 0.02175, 0.1758, 0.4442, 0.1089, 0.4783, 0.1758, 0.4783, 0.1758, 0.4442, 0.1089, 0.01, 0.25, 0.02175, 0.1758, 0.02175, 0.1758, 0.01, 0.25, 0.3911, 0.05584, 0.4442, 0.1089, 0.4442, 0.1089, 0.3911, 0.05584, 0.3242, 0.4783, 0.25, 0.49, 0.25, 0.49, 0.3242, 0.4783, 0.02175, 0.3242, 0.01, 0.25, 0.01, 0.25, 0.02175, 0.3242, 0.3242, 0.02175, 0.3911, 0.05584, 0.3911, 0.05584, 0.3242, 0.02175, 0.3911, 0.4442, 0.3242, 0.4783, 0.3242, 0.4783, 0.3911, 0.4442, 0.05584, 0.3911, 0.02175, 0.3242, 0.02175, 0.3242, 0.05584, 0.3911, 0.25, 0.01, 0.3242, 0.02175, 0.3242, 0.02175, 0.25, 0.01, 0.4442, 0.3911, 0.3911, 0.4442, 0.3911, 0.4442, 0.4442, 0.3911, 0.1089, 0.4442, 0.05584, 0.3911, 0.05584, 0.3911, 0.1089, 0.4442, 0.1758, 0.02175, 0.25, 0.01, 0.25, 0.01, 0.1758, 0.02175, 0.4783, 0.3242, 0.4442, 0.3911, 0.4442, 0.3911, 0.4783, 0.3242, 0.1758, 0.4783, 0.1089, 0.4442, 0.1089, 0.4442, 0.1758, 0.4783, 0.1089, 0.05584, 0.1758, 0.02175, 0.1758, 0.02175, 0.1089, 0.05584, 0.75, 0.5, 0.75, 0.5, 0.75, 0.5, 0.75, 0.5, 0.15, 0.5, 0.15, 0.5, 0.15, 0.5, 0.15, 0.5, 0.45, 0.5, 0.45, 0.5, 0.45, 0.5, 0.45, 0.5, 0.65, 0.5, 0.65, 0.5, 0.65, 0.5, 0.65, 0.5, 0.95, 0.5, 0.95, 0.5, 0.95, 0.5, 0.95, 0.5, 0.05, 0.5, 0.05, 0.5, 0.05, 0.5, 0.05, 0.5, 0.35, 0.5, 0.35, 0.5, 0.35, 0.5, 0.35, 0.5, 0.25, 0.5, 0.2, 0.5, 0.2, 0.5, 0.25, 0.5, 0.4, 0.5, 0.35, 0.5, 0.35, 0.5, 0.4, 0.5, 1.0, 0.5, 0.95, 0.5, 0.95, 0.5, 1.0, 0.5, 0.65, 0.5, 0.6, 0.5, 0.6, 0.5, 0.65, 0.5, 0.05, 0.5, -1.565e-07, 0.5, -1.565e-07, 0.5, 0.05, 0.5, 0.8, 0.5, 0.75, 0.5, 0.75, 0.5, 0.8, 0.5, 0.2, 0.5, 0.15, 0.5, 0.15, 0.5, 0.2, 0.5, 0.45, 0.5, 0.4, 0.5, 0.4, 0.5, 0.45, 0.5, 0.6, 0.5, 0.55, 0.5, 0.55, 0.5, 0.6, 0.5, 0.85, 0.5, 0.8, 0.5, 0.8, 0.5, 0.85, 0.5, 0.25, 0.5, 0.25, 0.5, 0.25, 0.5, 0.25, 0.5, 0.5, 0.5, 0.45, 0.5, 0.45, 0.5, 0.5, 0.5, 0.75, 0.5, 0.7, 0.5, 0.7, 0.5, 0.75, 0.5, 0.15, 0.5, 0.1, 0.5, 0.1, 0.5, 0.15, 0.5, 0.9, 0.5, 0.85, 0.5, 0.85, 0.5, 0.9, 0.5, 0.3, 0.5, 0.25, 0.5, 0.25, 0.5, 0.3, 0.5, 0.55, 0.5, 0.5, 0.5, 0.5, 0.5, 0.55, 0.5, 0.85, 0.5, 0.85, 0.5, 0.85, 0.5, 0.85, 0.5, 0.7, 0.5, 0.65, 0.5, 0.65, 0.5, 0.7, 0.5, 0.95, 0.5, 0.9, 0.5, 0.9, 0.5, 0.95, 0.5, 0.1, 0.5, 0.05, 0.5, 0.05, 0.5, 0.1, 0.5, 0.35, 0.5, 0.3, 0.5, 0.3, 0.5, 0.35, 0.5, 0.55, 0.5, 0.55, 0.5, 0.55, 0.5, 0.55, 0.5, 0.05, 0.5, 0.05, 0.5369, -1.565e-07, 0.5369, -1.565e-07, 0.5, 0.1, 0.5, 0.1, 0.5369, 0.05, 0.5369, 0.05, 0.5, 0.15, 0.5, 0.15, 0.5369, 0.1, 0.5369, 0.1, 0.5, 0.2, 0.5, 0.2, 0.5369, 0.15, 0.5369, 0.15, 0.5, 0.25, 0.5, 0.25, 0.5369, 0.2, 0.5369, 0.2, 0.5, 0.3, 0.5, 0.3, 0.5369, 0.25, 0.5369, 0.25, 0.5, 0.35, 0.5, 0.35, 0.5369, 0.3, 0.5369, 0.3, 0.5, 0.4, 0.5, 0.4, 0.5369, 0.35, 0.5369, 0.35, 0.5, 0.45, 0.5, 0.45, 0.5369, 0.4, 0.5369, 0.4, 0.5, 0.5, 0.5, 0.5, 0.5369, 0.45, 0.5369, 0.45, 0.5, 0.55, 0.5, 0.55, 0.5369, 0.5, 0.5369, 0.5, 0.5, 0.6, 0.5, 0.6, 0.5369, 0.55, 0.5369, 0.55, 0.5, 0.65, 0.5, 0.65, 0.5369, 0.6, 0.5369, 0.6, 0.5, 0.7, 0.5, 0.7, 0.5369, 0.65, 0.5369, 0.65, 0.5, 0.75, 0.5, 0.75, 0.5369, 0.7, 0.5369, 0.7, 0.5, 0.8, 0.5, 0.8, 0.5369, 0.75, 0.5369, 0.75, 0.5, 0.85, 0.5, 0.85, 0.5369, 0.8, 0.5369, 0.8, 0.5, 0.9, 0.5, 0.9, 0.5369, 0.85, 0.5369, 0.85, 0.5, 0.95, 0.5, 0.95, 0.5369, 0.9, 0.5369, 0.9, 0.5, 1.0, 0.5, 1.0, 0.5369, 0.95, 0.5369, 0.95, 0.5, 0.05, 0.5369, 0.05, 0.9636, -1.565e-07, 0.9636, -1.565e-07, 0.5369, 0.1, 0.5369, 0.1, 0.9636, 0.05, 0.9636, 0.05, 0.5369, 0.15, 0.5369, 0.15, 0.9636, 0.1, 0.9636, 0.1, 0.5369, 0.2, 0.5369, 0.2, 0.9636, 0.15, 0.9636, 0.15, 0.5369, 0.25, 0.5369, 0.25, 0.9636, 0.2, 0.9636, 0.2, 0.5369, 0.3, 0.5369, 0.3, 0.9636, 0.25, 0.9636, 0.25, 0.5369, 0.35, 0.5369, 0.35, 0.9636, 0.3, 0.9636, 0.3, 0.5369, 0.4, 0.5369, 0.4, 0.9636, 0.35, 0.9636, 0.35, 0.5369, 0.45, 0.5369, 0.45, 0.9636, 0.4, 0.9636, 0.4, 0.5369, 0.5, 0.5369, 0.5, 0.9636, 0.45, 0.9636, 0.45, 0.5369, 0.55, 0.5369, 0.55, 0.9636, 0.5, 0.9636, 0.5, 0.5369, 0.6, 0.5369, 0.6, 0.9636, 0.55, 0.9636, 0.55, 0.5369, 0.65, 0.5369, 0.65, 0.9636, 0.6, 0.9636, 0.6, 0.5369, 0.7, 0.5369, 0.7, 0.9636, 0.65, 0.9636, 0.65, 0.5369, 0.75, 0.5369, 0.75, 0.9636, 0.7, 0.9636, 0.7, 0.5369, 0.8, 0.5369, 0.8, 0.9636, 0.75, 0.9636, 0.75, 0.5369, 0.85, 0.5369, 0.85, 0.9636, 0.8, 0.9636, 0.8, 0.5369, 0.9, 0.5369, 0.9, 0.9636, 0.85, 0.9636, 0.85, 0.5369, 0.95, 0.5369, 0.95, 0.9636, 0.9, 0.9636, 0.9, 0.5369, 1.0, 0.5369, 1.0, 0.9636, 0.95, 0.9636, 0.95, 0.5369, 0.85, 0.5, 0.85, 0.5, 0.85, 0.5, 0.85, 0.5, 0.25, 0.5, 0.25, 0.5, 0.25, 0.5, 0.25, 0.5, 0.05, 0.5, 0.05, 0.5, 0.05, 0.5, 0.05, 0.5, 0.65, 0.5, 0.65, 0.5, 0.65, 0.5, 0.65, 0.5, 0.45, 0.5, 0.45, 0.5, 0.45, 0.5, 0.45, 0.5, 0.75, 0.5, 0.75, 0.5, 0.75, 0.5, 0.75, 0.5, 0.15, 0.5, 0.15, 0.5, 0.15, 0.5, 0.15, 0.5, 0.95, 0.5, 0.95, 0.5, 0.95, 0.5, 0.95, 0.5, 0.35, 0.5, 0.35, 0.5, 0.35, 0.5, 0.35, 0.5, 0.25, 0.5, 0.2, 0.5, 0.2, 0.5, 0.25, 0.5, 0.4, 0.5, 0.35, 0.5, 0.35, 0.5, 0.4, 0.5, 1.0, 0.5, 0.95, 0.5, 0.95, 0.5, 1.0, 0.5, 0.65, 0.5, 0.6, 0.5, 0.6, 0.5, 0.65, 0.5, 0.05, 0.5, -1.565e-07, 0.5, -1.565e-07, 0.5, 0.05, 0.5, 0.8, 0.5, 0.75, 0.5, 0.75, 0.5, 0.8, 0.5, 0.2, 0.5, 0.15, 0.5, 0.15, 0.5, 0.2, 0.5, 0.45, 0.5, 0.4, 0.5, 0.4, 0.5, 0.45, 0.5, 0.6, 0.5, 0.55, 0.5, 0.55, 0.5, 0.6, 0.5, 0.85, 0.5, 0.8, 0.5, 0.8, 0.5, 0.85, 0.5, 0.5, 0.5, 0.45, 0.5, 0.45, 0.5, 0.5, 0.5, 0.75, 0.5, 0.7, 0.5, 0.7, 0.5, 0.75, 0.5, 0.15, 0.5, 0.1, 0.5, 0.1, 0.5, 0.15, 0.5, 0.9, 0.5, 0.85, 0.5, 0.85, 0.5, 0.9, 0.5, 0.3, 0.5, 0.25, 0.5, 0.25, 0.5, 0.3, 0.5, 0.55, 0.5, 0.5, 0.5, 0.5, 0.5, 0.55, 0.5, 0.7, 0.5, 0.65, 0.5, 0.65, 0.5, 0.7, 0.5, 0.95, 0.5, 0.9, 0.5, 0.9, 0.5, 0.95, 0.5, 0.1, 0.5, 0.05, 0.5, 0.05, 0.5, 0.1, 0.5, 0.35, 0.5, 0.3, 0.5, 0.3, 0.5, 0.35, 0.5, 0.55, 0.5, 0.55, 0.5, 0.55, 0.5, 0.55, 0.5, 0.55, 1.0, 0.55, 1.0, 0.55, 1.0, 0.55, 1.0, 0.75, 1.0, 0.75, 1.0, 0.75, 1.0, 0.75, 1.0, 0.45, 1.0, 0.45, 1.0, 0.45, 1.0, 0.45, 1.0, 0.15, 1.0, 0.15, 1.0, 0.15, 1.0, 0.15, 1.0, 0.15, 1.0, 0.2, 1.0, 0.2, 1.0, 0.15, 1.0, 0.4, 1.0, 0.45, 1.0, 0.45, 1.0, 0.4, 1.0, 0.55, 1.0, 0.6, 1.0, 0.6, 1.0, 0.55, 1.0, 0.8, 1.0, 0.85, 1.0, 0.85, 1.0, 0.8, 1.0, 0.2, 1.0, 0.25, 1.0, 0.25, 1.0, 0.2, 1.0, 0.35, 1.0, 0.4, 1.0, 0.4, 1.0, 0.35, 1.0, 0.95, 1.0, 1.0, 1.0, 1.0, 1.0, 0.95, 1.0, 0.6, 1.0, 0.65, 1.0, 0.65, 1.0, 0.6, 1.0, -1.565e-07, 1.0, 0.05, 1.0, 0.05, 1.0, -1.565e-07, 1.0, 0.75, 1.0, 0.8, 1.0, 0.8, 1.0, 0.75, 1.0, 0.25, 1.0, 0.25, 1.0, 0.25, 1.0, 0.25, 1.0, 0.05, 1.0, 0.05, 1.0, 0.05, 1.0, 0.05, 1.0, 0.85, 1.0, 0.85, 1.0, 0.85, 1.0, 0.85, 1.0, 0.65, 1.0, 0.7, 1.0, 0.7, 1.0, 0.65, 1.0, 0.9, 1.0, 0.95, 1.0, 0.95, 1.0, 0.9, 1.0, 0.05, 1.0, 0.1, 1.0, 0.1, 1.0, 0.05, 1.0, 0.3, 1.0, 0.35, 1.0, 0.35, 1.0, 0.3, 1.0, 0.65, 1.0, 0.65, 1.0, 0.65, 1.0, 0.65, 1.0, 0.45, 1.0, 0.5, 1.0, 0.5, 1.0, 0.45, 1.0, 0.7, 1.0, 0.75, 1.0, 0.75, 1.0, 0.7, 1.0, 0.1, 1.0, 0.15, 1.0, 0.15, 1.0, 0.1, 1.0, 0.85, 1.0, 0.9, 1.0, 0.9, 1.0, 0.85, 1.0, 0.25, 1.0, 0.3, 1.0, 0.3, 1.0, 0.25, 1.0, 0.5, 1.0, 0.55, 1.0, 0.55, 1.0, 0.5, 1.0, 0.95, 1.0, 0.95, 1.0, 0.95, 1.0, 0.95, 1.0, 0.35, 1.0, 0.35, 1.0, 0.35, 1.0, 0.35, 1.0, 0.35, 1.0, 0.35, 1.0, 0.35, 1.0, 0.35, 1.0, 0.95, 1.0, 0.95, 1.0, 0.95, 1.0, 0.95, 1.0, 0.15, 1.0, 0.15, 1.0, 0.15, 1.0, 0.15, 1.0, 0.75, 1.0, 0.75, 1.0, 0.75, 1.0, 0.75, 1.0, 0.55, 1.0, 0.55, 1.0, 0.55, 1.0, 0.55, 1.0, 0.45, 1.0, 0.45, 1.0, 0.45, 1.0, 0.45, 1.0, 0.15, 1.0, 0.2, 1.0, 0.2, 1.0, 0.15, 1.0, 0.4, 1.0, 0.45, 1.0, 0.45, 1.0, 0.4, 1.0, 0.55, 1.0, 0.6, 1.0, 0.6, 1.0, 0.55, 1.0, 0.8, 1.0, 0.85, 1.0, 0.85, 1.0, 0.8, 1.0, 0.2, 1.0, 0.25, 1.0, 0.25, 1.0, 0.2, 1.0, 0.35, 1.0, 0.4, 1.0, 0.4, 1.0, 0.35, 1.0, 0.95, 1.0, 1.0, 1.0, 1.0, 1.0, 0.95, 1.0, 0.6, 1.0, 0.65, 1.0, 0.65, 1.0, 0.6, 1.0, -1.565e-07, 1.0, 0.05, 1.0, 0.05, 1.0, -1.565e-07, 1.0, 0.75, 1.0, 0.8, 1.0, 0.8, 1.0, 0.75, 1.0, 0.25, 1.0, 0.25, 1.0, 0.25, 1.0, 0.25, 1.0, 0.05, 1.0, 0.05, 1.0, 0.05, 1.0, 0.05, 1.0, 0.85, 1.0, 0.85, 1.0, 0.85, 1.0, 0.85, 1.0, 0.65, 1.0, 0.7, 1.0, 0.7, 1.0, 0.65, 1.0, 0.9, 1.0, 0.95, 1.0, 0.95, 1.0, 0.9, 1.0, 0.05, 1.0, 0.1, 1.0, 0.1, 1.0, 0.05, 1.0, 0.3, 1.0, 0.35, 1.0, 0.35, 1.0, 0.3, 1.0, 0.65, 1.0, 0.65, 1.0, 0.65, 1.0, 0.65, 1.0, 0.45, 1.0, 0.5, 1.0, 0.5, 1.0, 0.45, 1.0, 0.7, 1.0, 0.75, 1.0, 0.75, 1.0, 0.7, 1.0, 0.1, 1.0, 0.15, 1.0, 0.15, 1.0, 0.1, 1.0, 0.85, 1.0, 0.9, 1.0, 0.9, 1.0, 0.85, 1.0, 0.25, 1.0, 0.3, 1.0, 0.3, 1.0, 0.25, 1.0, 0.5, 1.0, 0.55, 1.0, 0.55, 1.0, 0.5, 1.0, 0.05584, 0.1089, 0.1089, 0.05584, 0.1089, 0.05584, 0.05584, 0.1089, 0.25, 0.49, 0.1758, 0.4783, 0.1758, 0.4783, 0.25, 0.49, 0.49, 0.25, 0.4783, 0.3242, 0.4783, 0.3242, 0.49, 0.25, 0.1089, 0.05584, 0.1758, 0.02175, 0.1758, 0.02175, 0.1089, 0.05584, 0.1758, 0.4783, 0.1089, 0.4442, 0.1089, 0.4442, 0.1758, 0.4783, 0.4783, 0.3242, 0.4442, 0.3911, 0.4442, 0.3911, 0.4783, 0.3242, 0.1758, 0.02175, 0.25, 0.01, 0.25, 0.01, 0.1758, 0.02175, 0.1089, 0.4442, 0.05584, 0.3911, 0.05584, 0.3911, 0.1089, 0.4442, 0.4442, 0.3911, 0.3911, 0.4442, 0.3911, 0.4442, 0.4442, 0.3911, 0.25, 0.01, 0.3242, 0.02175, 0.3242, 0.02175, 0.25, 0.01, 0.05584, 0.3911, 0.02175, 0.3242, 0.02175, 0.3242, 0.05584, 0.3911, 0.3911, 0.4442, 0.3242, 0.4783, 0.3242, 0.4783, 0.3911, 0.4442, 0.3242, 0.02175, 0.3911, 0.05584, 0.3911, 0.05584, 0.3242, 0.02175, 0.02175, 0.3242, 0.01, 0.25, 0.01, 0.25, 0.02175, 0.3242, 0.3242, 0.4783, 0.25, 0.49, 0.25, 0.49, 0.3242, 0.4783, 0.3911, 0.05584, 0.4442, 0.1089, 0.4442, 0.1089, 0.3911, 0.05584, 0.01, 0.25, 0.02175, 0.1758, 0.02175, 0.1758, 0.01, 0.25, 0.4442, 0.1089, 0.4783, 0.1758, 0.4783, 0.1758, 0.4442, 0.1089, 0.02175, 0.1758, 0.05584, 0.1089, 0.05584, 0.1089, 0.02175, 0.1758, 0.4783, 0.1758, 0.49, 0.25, 0.49, 0.25, 0.4783, 0.1758, 0.1089, 0.05584, 0.1758, 0.02175, 0.1758, 0.02175, 0.1089, 0.05584, 0.1758, 0.4783, 0.1089, 0.4442, 0.1089, 0.4442, 0.1758, 0.4783, 0.4783, 0.3242, 0.4442, 0.3911, 0.4442, 0.3911, 0.4783, 0.3242, 0.1758, 0.02175, 0.25, 0.01, 0.25, 0.01, 0.1758, 0.02175, 0.1089, 0.4442, 0.05584, 0.3911, 0.05584, 0.3911, 0.1089, 0.4442, 0.4442, 0.3911, 0.3911, 0.4442, 0.3911, 0.4442, 0.4442, 0.3911, 0.25, 0.01, 0.3242, 0.02175, 0.3242, 0.02175, 0.25, 0.01, 0.05584, 0.3911, 0.02175, 0.3242, 0.02175, 0.3242, 0.05584, 0.3911, 0.3911, 0.4442, 0.3242, 0.4783, 0.3242, 0.4783, 0.3911, 0.4442, 0.3242, 0.02175, 0.3911, 0.05584, 0.3911, 0.05584, 0.3242, 0.02175, 0.02175, 0.3242, 0.01, 0.25, 0.01, 0.25, 0.02175, 0.3242, 0.3242, 0.4783, 0.25, 0.49, 0.25, 0.49, 0.3242, 0.4783, 0.3911, 0.05584, 0.4442, 0.1089, 0.4442, 0.1089, 0.3911, 0.05584, 0.01, 0.25, 0.02175, 0.1758, 0.02175, 0.1758, 0.01, 0.25, 0.4442, 0.1089, 0.4783, 0.1758, 0.4783, 0.1758, 0.4442, 0.1089, 0.02175, 0.1758, 0.05584, 0.1089, 0.05584, 0.1089, 0.02175, 0.1758, 0.4783, 0.1758, 0.49, 0.25, 0.49, 0.25, 0.4783, 0.1758, 0.05584, 0.1089, 0.1089, 0.05584, 0.1089, 0.05584, 0.05584, 0.1089, 0.25, 0.49, 0.1758, 0.4783, 0.1758, 0.4783, 0.25, 0.49, 0.49, 0.25, 0.4783, 0.3242, 0.4783, 0.3242, 0.49, 0.25, 0.49, 0.25, 0.4783, 0.3242, 0.4783, 0.3242, 0.49, 0.25, 0.25, 0.49, 0.1758, 0.4783, 0.1758, 0.4783, 0.25, 0.49, 0.05584, 0.1089, 0.1089, 0.05584, 0.1089, 0.05584, 0.05584, 0.1089, 0.4783, 0.1758, 0.49, 0.25, 0.49, 0.25, 0.4783, 0.1758, 0.02175, 0.1758, 0.05584, 0.1089, 0.05584, 0.1089, 0.02175, 0.1758, 0.4442, 0.1089, 0.4783, 0.1758, 0.4783, 0.1758, 0.4442, 0.1089, 0.01, 0.25, 0.02175, 0.1758, 0.02175, 0.1758, 0.01, 0.25, 0.3911, 0.05584, 0.4442, 0.1089, 0.4442, 0.1089, 0.3911, 0.05584, 0.3242, 0.4783, 0.25, 0.49, 0.25, 0.49, 0.3242, 0.4783, 0.02175, 0.3242, 0.01, 0.25, 0.01, 0.25, 0.02175, 0.3242, 0.3242, 0.02175, 0.3911, 0.05584, 0.3911, 0.05584, 0.3242, 0.02175, 0.3911, 0.4442, 0.3242, 0.4783, 0.3242, 0.4783, 0.3911, 0.4442, 0.05584, 0.3911, 0.02175, 0.3242, 0.02175, 0.3242, 0.05584, 0.3911, 0.25, 0.01, 0.3242, 0.02175, 0.3242, 0.02175, 0.25, 0.01, 0.4442, 0.3911, 0.3911, 0.4442, 0.3911, 0.4442, 0.4442, 0.3911, 0.1089, 0.4442, 0.05584, 0.3911, 0.05584, 0.3911, 0.1089, 0.4442, 0.1758, 0.02175, 0.25, 0.01, 0.25, 0.01, 0.1758, 0.02175, 0.4783, 0.3242, 0.4442, 0.3911, 0.4442, 0.3911, 0.4783, 0.3242, 0.1758, 0.4783, 0.1089, 0.4442, 0.1089, 0.4442, 0.1758, 0.4783, 0.1089, 0.05584, 0.1758, 0.02175, 0.1758, 0.02175, 0.1089, 0.05584])
me_cylinder_004.materials.append(mat_material_002)
me_cylinder_004.materials.append(None)
me_cylinder_004.update()
me_cylinder_005 = bpy.data.meshes.new('Cylinder.005')
me_cylinder_005.from_pydata([(2.98e-09, 1.0, -0.8506), (2.98e-09, 1.0, 6.014), (0.309, 0.9511, -0.8506), (0.309, 0.9511, 6.014), (0.5878, 0.809, -0.8506), (0.5878, 0.809, 6.014), (0.809, 0.5878, -0.8506), (0.809, 0.5878, 6.014), (0.9511, 0.309, -0.8506), (0.9511, 0.309, 6.014), (1.0, 3.821e-08, -0.8506), (1.0, 1.38e-06, 6.014), (0.9511, -0.309, -0.8506), (0.9511, -0.309, 6.014), (0.809, -0.5878, -0.8506), (0.809, -0.5878, 6.014), (0.5878, -0.809, -0.8506), (0.5878, -0.809, 6.014), (0.309, -0.9511, -0.8506), (0.309, -0.9511, 6.014), (2.98e-09, -1.0, -0.8506), (2.98e-09, -1.0, 6.014), (-0.309, -0.9511, -0.8506), (-0.309, -0.9511, 6.014), (-0.5878, -0.809, -0.8506), (-0.5878, -0.809, 6.014), (-0.809, -0.5878, -0.8506), (-0.809, -0.5878, 6.014), (-0.9511, -0.309, -0.8506), (-0.9511, -0.309, 6.014), (-1.0, 3.821e-08, -0.8506), (-1.0, 1.38e-06, 6.014), (-0.9511, 0.309, -0.8506), (-0.9511, 0.309, 6.014), (-0.809, 0.5878, -0.8506), (-0.809, 0.5878, 6.014), (-0.5878, 0.809, -0.8506), (-0.5878, 0.809, 6.014), (-0.309, 0.9511, -0.8506), (-0.309, 0.9511, 6.014), (0.2461, 0.8458, 6.493), (-0.06288, 0.8441, 6.493), (0.3322, 0.1015, 6.494), (0.7715, 0.1341, 6.494), (0.9511, 0.1289, 6.494), (0.9549, 0.009598, 6.492), (0.9511, -0.1289, 6.494), (0.7715, -0.1341, 6.494), (0.3289, -0.1514, 6.494), (0.2425, -0.8521, 6.493), (-0.06647, -0.8504, 6.493), (-0.08844, -0.1366, 6.494), (-0.5878, -0.1221, 6.494), (-0.7715, -0.1162, 6.494), (-0.9052, -0.1071, 6.496), (-0.8945, 0.008017, 6.498), (-0.8932, 0.115, 6.496), (-0.7715, 0.1162, 6.494), (-0.5878, 0.1221, 6.494), (-0.1035, 0.1338, 6.494), (0.9547, 0.004961, 6.493), (-0.5878, 0.007567, 6.494), (-0.5878, 0.007567, 6.494), (-0.7715, 0.007875, 6.494), (-0.7715, 0.007875, 6.494), (-0.309, 0.007099, 6.494), (-0.309, 0.007099, 6.494), (5.858e-08, 0.006582, 6.494), (5.858e-08, 0.006582, 6.494), (0.309, 0.006063, 6.494), (0.309, 0.006063, 6.494), (0.2442, -0.008335, 6.494), (0.5878, 0.005595, 6.494), (0.7715, 0.005288, 6.494), (1.788e-08, 4.768e-08, -0.8506), (2.98e-09, 1.0, 3.966), (0.309, 0.9511, 3.966), (0.5878, 0.809, 3.966), (0.809, 0.5878, 3.966), (0.9511, 0.309, 3.966), (1.0, 9.466e-07, 3.966), (0.9511, -0.309, 3.966), (0.809, -0.5878, 3.966), (0.5878, -0.809, 3.966), (0.309, -0.9511, 3.966), (2.98e-09, -1.0, 3.966), (-0.309, -0.9511, 3.966), (-0.5878, -0.809, 3.966), (-0.809, -0.5878, 3.966), (-0.9511, -0.309, 3.966), (-1.0, 9.466e-07, 3.966), (-0.9511, 0.309, 3.966), (-0.809, 0.5878, 3.966), (-0.5878, 0.809, 3.966), (-0.309, 0.9511, 3.966), (0.309, 0.9511, 0.8381), (0.5878, 0.809, 0.8381), (0.809, 0.5878, 0.8381), (0.9511, 0.309, 0.8381), (1.0, 3.567e-07, 0.8381), (0.9511, -0.309, 0.8381), (0.809, -0.5878, 0.8381), (0.5878, -0.809, 0.8381), (0.309, -0.9511, 0.8381), (2.98e-09, -1.0, 0.8381), (-0.309, -0.9511, 0.8381), (-0.5878, -0.809, 0.8381), (-0.809, -0.5878, 0.8381), (-0.9511, -0.309, 0.8381), (-1.0, 3.567e-07, 0.8381), (-0.9511, 0.309, 0.8381), (-0.809, 0.5878, 0.8381), (-0.5878, 0.809, 0.8381), (-0.309, 0.9511, 0.8381), (2.98e-09, 1.0, 0.8381), (0.9511, 0.219, 6.254), (0.9774, 0.0048, 6.253), (0.2758, -0.525, 6.253), (-0.03324, -0.5485, 6.253), (-0.9281, -0.208, 6.255), (-0.9473, 0.004009, 6.256), (-0.2063, 0.5424, 6.254), (-0.03144, 0.5792, 6.253), (0.46, 0.4552, 6.254), (0.7902, 0.3609, 6.254), (0.7902, -0.3609, 6.254), (0.4583, -0.4802, 6.254), (0.2776, 0.5557, 6.253), (-0.5878, -0.4656, 6.254), (-0.7902, -0.352, 6.254), (-0.7902, 0.352, 6.254), (-0.5878, 0.4656, 6.254), (0.9511, -0.219, 6.254), (-0.1987, -0.5438, 6.254), (-0.9221, 0.212, 6.255), (0.9774, 0.002481, 6.253)], [], [(75, 1, 3, 76), (76, 3, 5, 77), (77, 5, 7, 78), (78, 7, 9, 79), (79, 9, 11, 80), (80, 11, 13, 81), (81, 13, 15, 82), (82, 15, 17, 83), (83, 17, 19, 84), (84, 19, 21, 85), (85, 21, 23, 86), (86, 23, 25, 87), (87, 25, 27, 88), (88, 27, 29, 89), (89, 29, 31, 90), (90, 31, 33, 91), (91, 33, 35, 92), (92, 35, 37, 93), (116, 115, 44, 45), (93, 37, 39, 94), (94, 39, 1, 75), (10, 12, 74), (40, 70, 72, 42), (118, 117, 49, 50), (120, 119, 54, 55), (122, 121, 59, 41), (124, 123, 42, 43), (126, 125, 47, 48), (127, 122, 41, 40), (129, 128, 52, 53), (131, 130, 57, 58), (132, 135, 60, 46), (133, 118, 50, 51), (134, 120, 55, 56), (115, 124, 43, 44), (117, 126, 48, 49), (119, 129, 53, 54), (121, 131, 58, 59), (123, 127, 40, 42), (125, 132, 46, 47), (128, 133, 51, 52), (130, 134, 56, 57), (60, 135, 11, 116, 45), (42, 72, 73, 43), (43, 73, 60, 45, 44), (60, 73, 47, 46), (47, 73, 72, 48), (48, 72, 70, 49), (49, 70, 71), (70, 40, 71), (71, 40, 41, 59, 66, 67, 68, 69), (68, 67, 41), (41, 67, 50, 68), (68, 50, 49, 69), (49, 71, 69), (59, 58, 62, 65), (65, 62, 52, 51, 66), (52, 62, 58, 61), (52, 61, 64, 53), (53, 64, 61, 58, 57, 63), (63, 57, 56, 55), (55, 54, 53, 63), (59, 65, 66), (67, 66, 51, 50), (20, 22, 74), (30, 32, 74), (6, 8, 74), (16, 18, 74), (26, 28, 74), (36, 38, 74), (2, 4, 74), (12, 14, 74), (22, 24, 74), (32, 34, 74), (8, 10, 74), (18, 20, 74), (28, 30, 74), (38, 0, 74), (4, 6, 74), (14, 16, 74), (0, 2, 74), (24, 26, 74), (34, 36, 74), (113, 94, 75, 114), (112, 93, 94, 113), (111, 92, 93, 112), (110, 91, 92, 111), (109, 90, 91, 110), (108, 89, 90, 109), (107, 88, 89, 108), (106, 87, 88, 107), (105, 86, 87, 106), (104, 85, 86, 105), (103, 84, 85, 104), (102, 83, 84, 103), (101, 82, 83, 102), (100, 81, 82, 101), (99, 80, 81, 100), (98, 79, 80, 99), (97, 78, 79, 98), (96, 77, 78, 97), (95, 76, 77, 96), (114, 75, 76, 95), (0, 114, 95, 2), (2, 95, 96, 4), (4, 96, 97, 6), (6, 97, 98, 8), (8, 98, 99, 10), (10, 99, 100, 12), (12, 100, 101, 14), (14, 101, 102, 16), (16, 102, 103, 18), (18, 103, 104, 20), (20, 104, 105, 22), (22, 105, 106, 24), (24, 106, 107, 26), (26, 107, 108, 28), (28, 108, 109, 30), (30, 109, 110, 32), (32, 110, 111, 34), (34, 111, 112, 36), (36, 112, 113, 38), (38, 113, 114, 0), (35, 33, 134, 130), (25, 23, 133, 128), (15, 13, 132, 125), (5, 3, 127, 123), (39, 37, 131, 121), (29, 27, 129, 119), (19, 17, 126, 117), (9, 7, 124, 115), (33, 31, 120, 134), (23, 21, 118, 133), (13, 11, 135, 132), (37, 35, 130, 131), (27, 25, 128, 129), (3, 1, 122, 127), (17, 15, 125, 126), (7, 5, 123, 124), (1, 39, 121, 122), (31, 29, 119, 120), (21, 19, 117, 118), (11, 9, 115, 116)])
me_cylinder_005.polygons.foreach_set('use_smooth', [True] * 143)
_uv = me_cylinder_005.uv_layers.new(name='UVMap')
_uv.uv.foreach_set('vector', [1.0, 0.8807, 1.0, 1.0, 0.95, 1.0, 0.95, 0.8807, 0.95, 0.8807, 0.95, 1.0, 0.9, 1.0, 0.9, 0.8807, 0.9, 0.8807, 0.9, 1.0, 0.85, 1.0, 0.85, 0.8807, 0.85, 0.8807, 0.85, 1.0, 0.8, 1.0, 0.8, 0.8807, 0.8, 0.8807, 0.8, 1.0, 0.75, 1.0, 0.75, 0.8807, 0.75, 0.8807, 0.75, 1.0, 0.7, 1.0, 0.7, 0.8807, 0.7, 0.8807, 0.7, 1.0, 0.65, 1.0, 0.65, 0.8807, 0.65, 0.8807, 0.65, 1.0, 0.6, 1.0, 0.6, 0.8807, 0.6, 0.8807, 0.6, 1.0, 0.55, 1.0, 0.55, 0.8807, 0.55, 0.8807, 0.55, 1.0, 0.5, 1.0, 0.5, 0.8807, 0.5, 0.8807, 0.5, 1.0, 0.45, 1.0, 0.45, 0.8807, 0.45, 0.8807, 0.45, 1.0, 0.4, 1.0, 0.4, 0.8807, 0.4, 0.8807, 0.4, 1.0, 0.35, 1.0, 0.35, 0.8807, 0.35, 0.8807, 0.35, 1.0, 0.3, 1.0, 0.3, 0.8807, 0.3, 0.8807, 0.3, 1.0, 0.25, 1.0, 0.25, 0.8807, 0.25, 0.8807, 0.25, 1.0, 0.2, 1.0, 0.2, 0.8807, 0.2, 0.8807, 0.2, 1.0, 0.15, 1.0, 0.15, 0.8807, 0.15, 0.8807, 0.15, 1.0, 0.1, 1.0, 0.1, 0.8807, 0.75, 1.0, 0.8, 1.0, 0.8, 1.0, 0.75, 1.0, 0.1, 0.8807, 0.1, 1.0, 0.05, 1.0, 0.05, 0.8807, 0.05, 0.8807, 0.05, 1.0, -1.565e-07, 1.0, -1.565e-07, 0.8807, 0.75, 0.5, 0.7, 0.5, 0.75, 0.5, 0.3242, 0.4783, 0.3243, 0.2608, 0.393, 0.2579, 0.3911, 0.4442, 0.5, 1.0, 0.55, 1.0, 0.55, 1.0, 0.5, 1.0, 0.25, 1.0, 0.3, 1.0, 0.3, 1.0, 0.25, 1.0, -1.565e-07, 1.0, 0.05, 1.0, 0.05, 1.0, -1.565e-07, 1.0, 0.85, 1.0, 0.9, 1.0, 0.9, 1.0, 0.85, 1.0, 0.6, 1.0, 0.65, 1.0, 0.65, 1.0, 0.6, 1.0, 0.95, 1.0, 1.0, 1.0, 1.0, 1.0, 0.95, 1.0, 0.35, 1.0, 0.4, 1.0, 0.4, 1.0, 0.35, 1.0, 0.1, 1.0, 0.15, 1.0, 0.15, 1.0, 0.1, 1.0, 0.7, 1.0, 0.7492, 1.0, 0.7483, 1.0, 0.7, 1.0, 0.45, 1.0, 0.5, 1.0, 0.5, 1.0, 0.45, 1.0, 0.2, 1.0, 0.25, 1.0, 0.25, 1.0, 0.2, 1.0, 0.8, 1.0, 0.85, 1.0, 0.85, 1.0, 0.8, 1.0, 0.55, 1.0, 0.6, 1.0, 0.6, 1.0, 0.55, 1.0, 0.3, 1.0, 0.35, 1.0, 0.35, 1.0, 0.3, 1.0, 0.05, 1.0, 0.1, 1.0, 0.1, 1.0, 0.05, 1.0, 0.9, 1.0, 0.95, 1.0, 0.95, 1.0, 0.9, 1.0, 0.65, 1.0, 0.7, 1.0, 0.7, 1.0, 0.65, 1.0, 0.4, 1.0, 0.45, 1.0, 0.45, 1.0, 0.4, 1.0, 0.15, 1.0, 0.2, 1.0, 0.2, 1.0, 0.15, 1.0, 0.7483, 1.0, 0.7492, 1.0, 0.75, 1.0, 0.75, 1.0, 0.75, 1.0, 0.3911, 0.4442, 0.393, 0.2579, 0.4403, 0.2547, 0.4442, 0.3911, 0.4442, 0.3911, 0.4403, 0.2547, 0.4896, 0.2475, 0.49, 0.25, 0.4783, 0.3242, 0.4896, 0.2475, 0.4403, 0.2547, 0.4442, 0.1089, 0.4783, 0.1758, 0.4442, 0.1089, 0.4403, 0.2547, 0.393, 0.2579, 0.3911, 0.05584, 0.3911, 0.05584, 0.393, 0.2579, 0.3243, 0.2608, 0.3242, 0.02175, 0.3242, 0.02175, 0.3243, 0.2608, 0.3243, 0.2608, 0.3243, 0.2608, 0.3242, 0.4783, 0.3243, 0.2608, 0.3243, 0.2608, 0.3242, 0.4783, 0.25, 0.49, 0.1758, 0.4783, 0.1753, 0.2626, 0.2499, 0.2625, 0.2499, 0.2625, 0.3243, 0.2608, 0.2499, 0.2625, 0.2499, 0.2625, 0.25, 0.49, 0.25, 0.49, 0.2499, 0.2625, 0.25, 0.01, 0.2499, 0.2625, 0.2499, 0.2625, 0.25, 0.01, 0.3242, 0.02175, 0.3243, 0.2608, 0.3242, 0.02175, 0.3243, 0.2608, 0.3243, 0.2608, 0.1758, 0.4783, 0.1089, 0.4442, 0.1059, 0.2613, 0.1753, 0.2626, 0.1753, 0.2626, 0.1059, 0.2613, 0.1089, 0.05584, 0.1758, 0.02175, 0.1753, 0.2626, 0.1089, 0.05584, 0.1059, 0.2613, 0.1089, 0.4442, 0.1059, 0.2613, 0.1089, 0.05584, 0.1059, 0.2613, 0.05425, 0.2565, 0.05584, 0.1089, 0.05584, 0.1089, 0.05425, 0.2565, 0.1059, 0.2613, 0.1089, 0.4442, 0.05584, 0.3911, 0.05425, 0.2565, 0.05425, 0.2565, 0.05584, 0.3911, 0.02175, 0.3242, 0.01, 0.25, 0.01, 0.25, 0.02175, 0.1758, 0.05584, 0.1089, 0.05425, 0.2565, 0.1758, 0.4783, 0.1753, 0.2626, 0.1753, 0.2626, 0.2499, 0.2625, 0.1753, 0.2626, 0.1758, 0.02175, 0.25, 0.01, 0.5, 0.5, 0.45, 0.5, 0.5, 0.5, 0.25, 0.5, 0.2, 0.5, 0.25, 0.5, 0.85, 0.5, 0.8, 0.5, 0.85, 0.5, 0.6, 0.5, 0.55, 0.5, 0.6, 0.5, 0.35, 0.5, 0.3, 0.5, 0.35, 0.5, 0.1, 0.5, 0.05, 0.5, 0.1, 0.5, 0.95, 0.5, 0.9, 0.5, 0.95, 0.5, 0.7, 0.5, 0.65, 0.5, 0.7, 0.5, 0.45, 0.5, 0.4, 0.5, 0.45, 0.5, 0.2, 0.5, 0.15, 0.5, 0.2, 0.5, 0.8, 0.5, 0.75, 0.5, 0.8, 0.5, 0.55, 0.5, 0.5, 0.5, 0.55, 0.5, 0.3, 0.5, 0.25, 0.5, 0.3, 0.5, 0.05, 0.5, -1.565e-07, 0.5, 0.05, 0.5, 0.9, 0.5, 0.85, 0.5, 0.9, 0.5, 0.65, 0.5, 0.6, 0.5, 0.65, 0.5, 1.0, 0.5, 0.95, 0.5, 1.0, 0.5, 0.4, 0.5, 0.35, 0.5, 0.4, 0.5, 0.15, 0.5, 0.1, 0.5, 0.15, 0.5, 0.05, 0.6335, 0.05, 0.8807, -1.565e-07, 0.8807, -1.565e-07, 0.6335, 0.1, 0.6335, 0.1, 0.8807, 0.05, 0.8807, 0.05, 0.6335, 0.15, 0.6335, 0.15, 0.8807, 0.1, 0.8807, 0.1, 0.6335, 0.2, 0.6335, 0.2, 0.8807, 0.15, 0.8807, 0.15, 0.6335, 0.25, 0.6335, 0.25, 0.8807, 0.2, 0.8807, 0.2, 0.6335, 0.3, 0.6335, 0.3, 0.8807, 0.25, 0.8807, 0.25, 0.6335, 0.35, 0.6335, 0.35, 0.8807, 0.3, 0.8807, 0.3, 0.6335, 0.4, 0.6335, 0.4, 0.8807, 0.35, 0.8807, 0.35, 0.6335, 0.45, 0.6335, 0.45, 0.8807, 0.4, 0.8807, 0.4, 0.6335, 0.5, 0.6335, 0.5, 0.8807, 0.45, 0.8807, 0.45, 0.6335, 0.55, 0.6335, 0.55, 0.8807, 0.5, 0.8807, 0.5, 0.6335, 0.6, 0.6335, 0.6, 0.8807, 0.55, 0.8807, 0.55, 0.6335, 0.65, 0.6335, 0.65, 0.8807, 0.6, 0.8807, 0.6, 0.6335, 0.7, 0.6335, 0.7, 0.8807, 0.65, 0.8807, 0.65, 0.6335, 0.75, 0.6335, 0.75, 0.8807, 0.7, 0.8807, 0.7, 0.6335, 0.8, 0.6335, 0.8, 0.8807, 0.75, 0.8807, 0.75, 0.6335, 0.85, 0.6335, 0.85, 0.8807, 0.8, 0.8807, 0.8, 0.6335, 0.9, 0.6335, 0.9, 0.8807, 0.85, 0.8807, 0.85, 0.6335, 0.95, 0.6335, 0.95, 0.8807, 0.9, 0.8807, 0.9, 0.6335, 1.0, 0.6335, 1.0, 0.8807, 0.95, 0.8807, 0.95, 0.6335, 1.0, 0.5, 1.0, 0.6335, 0.95, 0.6335, 0.95, 0.5, 0.95, 0.5, 0.95, 0.6335, 0.9, 0.6335, 0.9, 0.5, 0.9, 0.5, 0.9, 0.6335, 0.85, 0.6335, 0.85, 0.5, 0.85, 0.5, 0.85, 0.6335, 0.8, 0.6335, 0.8, 0.5, 0.8, 0.5, 0.8, 0.6335, 0.75, 0.6335, 0.75, 0.5, 0.75, 0.5, 0.75, 0.6335, 0.7, 0.6335, 0.7, 0.5, 0.7, 0.5, 0.7, 0.6335, 0.65, 0.6335, 0.65, 0.5, 0.65, 0.5, 0.65, 0.6335, 0.6, 0.6335, 0.6, 0.5, 0.6, 0.5, 0.6, 0.6335, 0.55, 0.6335, 0.55, 0.5, 0.55, 0.5, 0.55, 0.6335, 0.5, 0.6335, 0.5, 0.5, 0.5, 0.5, 0.5, 0.6335, 0.45, 0.6335, 0.45, 0.5, 0.45, 0.5, 0.45, 0.6335, 0.4, 0.6335, 0.4, 0.5, 0.4, 0.5, 0.4, 0.6335, 0.35, 0.6335, 0.35, 0.5, 0.35, 0.5, 0.35, 0.6335, 0.3, 0.6335, 0.3, 0.5, 0.3, 0.5, 0.3, 0.6335, 0.25, 0.6335, 0.25, 0.5, 0.25, 0.5, 0.25, 0.6335, 0.2, 0.6335, 0.2, 0.5, 0.2, 0.5, 0.2, 0.6335, 0.15, 0.6335, 0.15, 0.5, 0.15, 0.5, 0.15, 0.6335, 0.1, 0.6335, 0.1, 0.5, 0.1, 0.5, 0.1, 0.6335, 0.05, 0.6335, 0.05, 0.5, 0.05, 0.5, 0.05, 0.6335, -1.565e-07, 0.6335, -1.565e-07, 0.5, 0.15, 1.0, 0.2, 1.0, 0.2, 1.0, 0.15, 1.0, 0.4, 1.0, 0.45, 1.0, 0.45, 1.0, 0.4, 1.0, 0.65, 1.0, 0.7, 1.0, 0.7, 1.0, 0.65, 1.0, 0.9, 1.0, 0.95, 1.0, 0.95, 1.0, 0.9, 1.0, 0.05, 1.0, 0.1, 1.0, 0.1, 1.0, 0.05, 1.0, 0.3, 1.0, 0.35, 1.0, 0.35, 1.0, 0.3, 1.0, 0.55, 1.0, 0.6, 1.0, 0.6, 1.0, 0.55, 1.0, 0.8, 1.0, 0.85, 1.0, 0.85, 1.0, 0.8, 1.0, 0.2, 1.0, 0.25, 1.0, 0.25, 1.0, 0.2, 1.0, 0.45, 1.0, 0.5, 1.0, 0.5, 1.0, 0.45, 1.0, 0.7, 1.0, 0.75, 1.0, 0.7492, 1.0, 0.7, 1.0, 0.1, 1.0, 0.15, 1.0, 0.15, 1.0, 0.1, 1.0, 0.35, 1.0, 0.4, 1.0, 0.4, 1.0, 0.35, 1.0, 0.95, 1.0, 1.0, 1.0, 1.0, 1.0, 0.95, 1.0, 0.6, 1.0, 0.65, 1.0, 0.65, 1.0, 0.6, 1.0, 0.85, 1.0, 0.9, 1.0, 0.9, 1.0, 0.85, 1.0, -1.565e-07, 1.0, 0.05, 1.0, 0.05, 1.0, -1.565e-07, 1.0, 0.25, 1.0, 0.3, 1.0, 0.3, 1.0, 0.25, 1.0, 0.5, 1.0, 0.55, 1.0, 0.55, 1.0, 0.5, 1.0, 0.75, 1.0, 0.8, 1.0, 0.8, 1.0, 0.75, 1.0])
me_cylinder_005.materials.append(mat_material_004)
me_cylinder_005.update()

# ---- objects
ob_light = bpy.data.objects.new('Light', light_light)
ob_camera = bpy.data.objects.new('Camera', cam_camera)
ob_cylinder = bpy.data.objects.new('Cylinder', me_cylinder_004)
ob_cylinder_001 = bpy.data.objects.new('Cylinder.001', me_cylinder_005)

# ---- transforms, parenting, visibility, modifiers, constraints
ob_light.location = (4.076, 1.005, 5.904)
ob_light.rotation_euler = (0.6503, 0.05522, 1.866)
ob_light.lock_rotations_4d = False
ob_light.empty_display_type = 'ARROWS'
ob_light.color = (0.0, 0.0, 0.0, 0.0)
ob_light.lineart.crease_threshold = 0.0
ob_camera.location = (7.359, -6.926, 4.958)
ob_camera.rotation_euler = (1.109, 0.0, 0.8149)
ob_camera.lock_rotations_4d = False
ob_camera.empty_display_type = 'ARROWS'
ob_camera.color = (0.0, 0.0, 0.0, 0.0)
ob_camera.display_type = 'WIRE'
ob_camera.lineart.crease_threshold = 0.0
ob_cylinder.location = (0.0, 0.0, 0.0)
ob_cylinder.rotation_euler = (1.571, 0.0, 0.0)
_m = ob_cylinder.modifiers.new('Subdivision', 'SUBSURF')
_m.levels = 2
ob_cylinder_001.location = (0.0, -5.876, 0.0)
ob_cylinder_001.rotation_euler = (1.571, -0.0, 0.0)
ob_cylinder_001.scale = (0.2454, 0.2454, 1.548)

# ---- collection membership
col_collection.objects.link(ob_light)
col_collection.objects.link(ob_camera)
col_collection.objects.link(ob_cylinder)
col_collection.objects.link(ob_cylinder_001)

# ---- scene / render settings (as saved in the file)
scene.camera = ob_camera
scene.frame_start = 1; scene.frame_end = 250; scene.frame_set(0)
scene.render.engine = 'BLENDER_EEVEE_NEXT'
scene.cycles.sampling_pattern = 'TABULATED_SOBOL'
scene.view_settings.view_transform = 'Standard'
bpy.context.view_layer.update()
